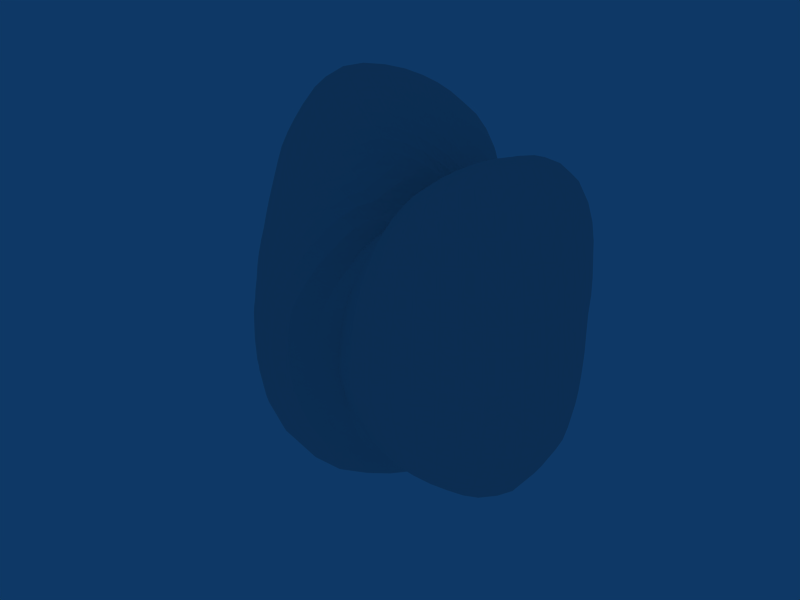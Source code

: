 # Source: egg.blend  (saved by Blender 2.41.0; exported with 4.5.12 LTS)
import bpy
from mathutils import Matrix  # noqa: F401  (used for matrix-valued properties, if any)

bpy.ops.wm.read_factory_settings(use_empty=True)
scene = bpy.context.scene
scene.name = 'Scene'

# ---- collections
col_collection_1 = bpy.data.collections.new('Collection 1'); scene.collection.children.link(col_collection_1)
col_collection_2 = bpy.data.collections.new('Collection 2'); scene.collection.children.link(col_collection_2)
col_collection_3 = bpy.data.collections.new('Collection 3'); scene.collection.children.link(col_collection_3)
col_collection_4 = bpy.data.collections.new('Collection 4'); scene.collection.children.link(col_collection_4)
col_collection_5 = bpy.data.collections.new('Collection 5'); scene.collection.children.link(col_collection_5)
col_collection_6 = bpy.data.collections.new('Collection 6'); scene.collection.children.link(col_collection_6)
col_collection_7 = bpy.data.collections.new('Collection 7'); scene.collection.children.link(col_collection_7)
col_collection_8 = bpy.data.collections.new('Collection 8'); scene.collection.children.link(col_collection_8)
col_collection_9 = bpy.data.collections.new('Collection 9'); scene.collection.children.link(col_collection_9)
col_collection_10 = bpy.data.collections.new('Collection 10'); scene.collection.children.link(col_collection_10)
col_collection_11 = bpy.data.collections.new('Collection 11'); scene.collection.children.link(col_collection_11)
col_collection_12 = bpy.data.collections.new('Collection 12'); scene.collection.children.link(col_collection_12)
col_collection_13 = bpy.data.collections.new('Collection 13'); scene.collection.children.link(col_collection_13)
col_collection_14 = bpy.data.collections.new('Collection 14'); scene.collection.children.link(col_collection_14)
col_collection_15 = bpy.data.collections.new('Collection 15'); scene.collection.children.link(col_collection_15)
col_collection_16 = bpy.data.collections.new('Collection 16'); scene.collection.children.link(col_collection_16)
col_collection_17 = bpy.data.collections.new('Collection 17'); scene.collection.children.link(col_collection_17)
col_collection_18 = bpy.data.collections.new('Collection 18'); scene.collection.children.link(col_collection_18)
col_collection_19 = bpy.data.collections.new('Collection 19'); scene.collection.children.link(col_collection_19)
col_collection_20 = bpy.data.collections.new('Collection 20'); scene.collection.children.link(col_collection_20)

# ---- world
world_world = bpy.data.worlds.new('World'); scene.world = world_world
world_world.color = (0.05656, 0.2208, 0.4)
world_world.use_sun_shadow = False
world_world.sun_shadow_jitter_overblur = 0.0
world_world.cycles.sampling_method = 'MANUAL'
world_world.cycles.sample_map_resolution = 256

# ---- meshes
me_land_7_004 = bpy.data.meshes.new('Land_7.004')
me_land_7_004.from_pydata([(-16.17, -16.17, 0.0), (-17.3, -15.14, 0.0), (-18.56, -13.92, 0.0), (-19.96, -12.47, 0.0), (-21.66, -10.83, 0.0), (-23.78, -8.916, 0.0), (-26.14, -6.536, 0.0), (-28.8, -3.6, 0.0), (-31.17, 0.0, 0.0), (-15.81, -15.81, 1.49), (-16.92, -14.77, 1.525), (-18.17, -13.55, 1.562), (-19.56, -12.12, 1.6), (-21.26, -10.51, 1.652), (-23.31, -8.623, 1.716), (-25.68, -6.316, 1.786), (-28.33, -3.474, 1.856), (-30.89, 0.0, 1.899), (-15.39, -15.39, 3.109), (-16.5, -14.35, 3.175), (-17.73, -13.14, 3.245), (-19.1, -11.73, 3.316), (-20.83, -10.17, 3.425), (-22.78, -8.295, 3.538), (-25.16, -6.073, 3.681), (-27.78, -3.334, 3.817), (-30.51, 0.0, 3.922), (-14.91, -14.91, 4.867), (-16.01, -13.88, 4.961), (-17.23, -12.68, 5.058), (-18.57, -11.28, 5.155), (-20.27, -9.761, 5.309), (-22.17, -7.931, 5.464), (-24.55, -5.802, 5.68), (-27.16, -3.181, 5.883), (-29.88, 0.0, 6.036), (-14.31, -14.31, 6.744), (-15.44, -13.32, 6.88), (-16.62, -12.13, 6.986), (-17.96, -10.78, 7.113), (-19.65, -9.308, 7.313), (-21.52, -7.547, 7.511), (-23.85, -5.505, 7.785), (-26.45, -3.014, 8.051), (-29.03, 0.0, 8.212), (-13.34, -13.34, 8.575), (-14.53, -12.48, 8.785), (-15.81, -11.43, 8.977), (-17.33, -10.25, 9.225), (-18.96, -8.812, 9.441), (-20.87, -7.149, 9.702), (-23.07, -5.179, 9.987), (-25.59, -2.825, 10.29), (-27.84, 0.0, 10.36), (-12.23, -12.23, 10.37), (-13.37, -11.41, 10.6), (-14.75, -10.54, 10.93), (-16.27, -9.458, 11.24), (-17.9, -8.136, 11.51), (-19.87, -6.622, 11.86), (-21.98, -4.779, 12.16), (-24.29, -2.584, 12.42), (-26.45, 0.0, 12.47), (-11.04, -11.04, 12.15), (-12.25, -10.38, 12.51), (-13.57, -9.555, 12.85), (-15.0, -8.545, 13.16), (-16.7, -7.394, 13.55), (-18.54, -5.983, 13.89), (-20.62, -4.316, 14.24), (-22.83, -2.326, 14.5), (-24.95, 0.0, 14.53), (-9.421, -9.421, 13.32), (-10.62, -8.918, 13.81), (-11.98, -8.296, 14.34), (-13.54, -7.523, 14.89), (-15.25, -6.534, 15.4), (-17.12, -5.314, 15.87), (-19.1, -3.819, 16.2), (-21.22, -2.054, 16.46), (-23.3, 0.0, 16.47), (0.0, 0.0, 7.887), (-0.4148, -0.4148, 8.8), (-1.008, -1.008, 9.981), (-1.833, -1.833, 11.23), (-2.953, -2.953, 12.53), (-4.419, -4.419, 13.75), (-6.1, -6.1, 14.38), (-7.716, -7.716, 14.03), (-9.421, -9.421, 13.32), (-0.4498, 0.4498, 9.541), (-1.021, 0.0, 10.6), (-1.781, -0.6285, 11.7), (-2.775, -1.48, 12.82), (-4.069, -2.616, 13.98), (-5.696, -4.08, 15.03), (-7.501, -5.77, 15.5), (-9.097, -7.36, 14.89), (-10.62, -8.918, 13.81), (-1.14, 1.14, 11.29), (-1.86, 0.6566, 12.23), (-2.784, 0.0, 13.24), (-3.957, -0.8794, 14.3), (-5.42, -2.032, 15.33), (-7.192, -3.499, 16.22), (-9.078, -5.187, 16.51), (-10.64, -6.789, 15.68), (-11.98, -8.296, 14.34), (-2.11, 2.11, 12.93), (-2.995, 1.597, 13.84), (-4.092, 0.9094, 14.79), (-5.438, 0.0, 15.75), (-7.058, -1.176, 16.64), (-8.955, -2.653, 17.35), (-10.87, -4.347, 17.42), (-12.36, -5.993, 16.42), (-13.54, -7.523, 14.89), (-3.436, 3.436, 14.58), (-4.489, 2.886, 15.42), (-5.755, 2.158, 16.28), (-7.256, 1.209, 17.1), (-9.003, 0.0, 17.83), (-10.98, -1.497, 18.35), (-12.89, -3.223, 18.23), (-14.31, -4.955, 17.13), (-15.25, -6.534, 15.4), (-5.17, 5.17, 16.09), (-6.38, 4.571, 16.83), (-7.79, 3.79, 17.57), (-9.41, 2.788, 18.24), (-11.23, 1.532, 18.78), (-13.21, 0.0, 19.07), (-15.12, -1.779, 18.87), (-16.41, -3.612, 17.67), (-17.12, -5.314, 15.87), (-7.304, 7.304, 17.22), (-8.67, 6.669, 17.92), (-10.2, 5.83, 18.55), (-11.91, 4.764, 19.09), (-13.8, 3.45, 19.51), (-15.68, 1.845, 19.56), (-17.43, 0.0, 19.17), (-18.56, -1.954, 17.96), (-19.1, -3.819, 16.2), (-9.347, 9.347, 17.0), (-10.93, 8.839, 17.88), (-12.66, 8.079, 18.66), (-14.54, 7.052, 19.32), (-16.51, 5.716, 19.76), (-18.26, 4.021, 19.67), (-19.77, 2.081, 19.13), (-20.76, 0.0, 18.01), (-21.22, -2.054, 16.46), (-10.76, 10.76, 15.22), (-12.51, 10.51, 16.28), (-14.37, 9.95, 17.2), (-16.44, 9.134, 18.08), (-18.54, 7.947, 18.73), (-20.61, 6.397, 19.1), (-22.17, 4.434, 18.81), (-23.02, 2.228, 17.85), (-23.3, 0.0, 16.47), (-10.2, 10.2, 0.0), (-10.6, 10.6, 0.9994), (-10.89, 10.89, 2.201), (-11.15, 11.15, 3.638), (-11.42, 11.42, 5.383), (-11.54, 11.54, 7.417), (-11.48, 11.48, 9.738), (-11.28, 11.28, 12.41), (-10.76, 10.76, 15.22), (-12.27, 10.74, 0.0), (-12.65, 11.04, 1.14), (-13.04, 11.34, 2.509), (-13.34, 11.56, 4.132), (-13.61, 11.75, 6.065), (-13.81, 11.86, 8.35), (-13.76, 11.75, 10.92), (-13.41, 11.36, 13.69), (-12.51, 10.51, 16.28), (-14.59, 10.94, 0.0), (-15.12, 11.28, 1.299), (-15.51, 11.49, 2.838), (-15.78, 11.61, 4.631), (-16.06, 11.72, 6.752), (-16.28, 11.76, 9.242), (-16.29, 11.63, 12.07), (-15.8, 11.13, 14.96), (-14.37, 9.95, 17.2), (-17.41, 10.88, 0.0), (-17.95, 11.13, 1.468), (-18.33, 11.26, 3.184), (-18.57, 11.28, 5.153), (-18.75, 11.25, 7.424), (-18.9, 11.18, 10.06), (-18.85, 10.96, 13.02), (-18.41, 10.48, 16.14), (-16.44, 9.134, 18.08), (-20.63, 10.32, 0.0), (-21.07, 10.42, 1.637), (-21.48, 10.49, 3.533), (-21.75, 10.47, 5.695), (-21.84, 10.35, 8.129), (-21.8, 10.13, 10.86), (-21.61, 9.823, 13.89), (-20.95, 9.274, 17.0), (-18.54, 7.947, 18.73), (-24.01, 9.003, 0.0), (-24.57, 9.086, 1.808), (-24.94, 9.082, 3.874), (-25.11, 8.985, 6.19), (-25.12, 8.807, 8.764), (-24.86, 8.515, 11.56), (-24.43, 8.144, 14.59), (-23.25, 7.503, 17.42), (-20.61, 6.397, 19.1), (-27.69, 6.922, 0.0), (-28.15, 6.923, 1.958), (-28.15, 6.796, 4.119), (-28.05, 6.63, 6.492), (-27.82, 6.419, 9.078), (-27.36, 6.143, 11.85), (-26.35, 5.728, 14.58), (-24.72, 5.175, 17.08), (-22.17, 4.434, 18.81), (-30.47, 3.809, 0.0), (-30.41, 3.729, 1.992), (-30.27, 3.633, 4.159), (-30.03, 3.517, 6.504), (-29.35, 3.344, 8.932), (-28.4, 3.134, 11.42), (-27.04, 2.876, 13.83), (-25.3, 2.578, 16.07), (-23.02, 2.228, 17.85), (-31.17, 0.0, 0.0), (-30.89, 0.0, 1.899), (-30.51, 0.0, 3.922), (-29.88, 0.0, 6.036), (-29.03, 0.0, 8.212), (-27.84, 0.0, 10.36), (-26.45, 0.0, 12.47), (-24.95, 0.0, 14.53), (-23.3, 0.0, 16.47)], [], [(0, 1, 10, 9), (1, 2, 11, 10), (2, 3, 12, 11), (3, 4, 13, 12), (4, 5, 14, 13), (5, 6, 15, 14), (6, 7, 16, 15), (7, 8, 17, 16), (9, 10, 19, 18), (10, 11, 20, 19), (11, 12, 21, 20), (12, 13, 22, 21), (13, 14, 23, 22), (14, 15, 24, 23), (15, 16, 25, 24), (16, 17, 26, 25), (18, 19, 28, 27), (19, 20, 29, 28), (20, 21, 30, 29), (21, 22, 31, 30), (22, 23, 32, 31), (23, 24, 33, 32), (24, 25, 34, 33), (25, 26, 35, 34), (27, 28, 37, 36), (28, 29, 38, 37), (29, 30, 39, 38), (30, 31, 40, 39), (31, 32, 41, 40), (32, 33, 42, 41), (33, 34, 43, 42), (34, 35, 44, 43), (36, 37, 46, 45), (37, 38, 47, 46), (38, 39, 48, 47), (39, 40, 49, 48), (40, 41, 50, 49), (41, 42, 51, 50), (42, 43, 52, 51), (43, 44, 53, 52), (45, 46, 55, 54), (46, 47, 56, 55), (47, 48, 57, 56), (48, 49, 58, 57), (49, 50, 59, 58), (50, 51, 60, 59), (51, 52, 61, 60), (52, 53, 62, 61), (54, 55, 64, 63), (55, 56, 65, 64), (56, 57, 66, 65), (57, 58, 67, 66), (58, 59, 68, 67), (59, 60, 69, 68), (60, 61, 70, 69), (61, 62, 71, 70), (63, 64, 73, 72), (64, 65, 74, 73), (65, 66, 75, 74), (66, 67, 76, 75), (67, 68, 77, 76), (68, 69, 78, 77), (69, 70, 79, 78), (70, 71, 80, 79), (81, 82, 91, 90), (82, 83, 92, 91), (83, 84, 93, 92), (84, 85, 94, 93), (85, 86, 95, 94), (86, 87, 96, 95), (87, 88, 97, 96), (88, 89, 98, 97), (90, 91, 100, 99), (91, 92, 101, 100), (92, 93, 102, 101), (93, 94, 103, 102), (94, 95, 104, 103), (95, 96, 105, 104), (96, 97, 106, 105), (97, 98, 107, 106), (99, 100, 109, 108), (100, 101, 110, 109), (101, 102, 111, 110), (102, 103, 112, 111), (103, 104, 113, 112), (104, 105, 114, 113), (105, 106, 115, 114), (106, 107, 116, 115), (108, 109, 118, 117), (109, 110, 119, 118), (110, 111, 120, 119), (111, 112, 121, 120), (112, 113, 122, 121), (113, 114, 123, 122), (114, 115, 124, 123), (115, 116, 125, 124), (117, 118, 127, 126), (118, 119, 128, 127), (119, 120, 129, 128), (120, 121, 130, 129), (121, 122, 131, 130), (122, 123, 132, 131), (123, 124, 133, 132), (124, 125, 134, 133), (126, 127, 136, 135), (127, 128, 137, 136), (128, 129, 138, 137), (129, 130, 139, 138), (130, 131, 140, 139), (131, 132, 141, 140), (132, 133, 142, 141), (133, 134, 143, 142), (135, 136, 145, 144), (136, 137, 146, 145), (137, 138, 147, 146), (138, 139, 148, 147), (139, 140, 149, 148), (140, 141, 150, 149), (141, 142, 151, 150), (142, 143, 152, 151), (144, 145, 154, 153), (145, 146, 155, 154), (146, 147, 156, 155), (147, 148, 157, 156), (148, 149, 158, 157), (149, 150, 159, 158), (150, 151, 160, 159), (151, 152, 161, 160), (162, 163, 172, 171), (163, 164, 173, 172), (164, 165, 174, 173), (165, 166, 175, 174), (166, 167, 176, 175), (167, 168, 177, 176), (168, 169, 178, 177), (169, 170, 179, 178), (171, 172, 181, 180), (172, 173, 182, 181), (173, 174, 183, 182), (174, 175, 184, 183), (175, 176, 185, 184), (176, 177, 186, 185), (177, 178, 187, 186), (178, 179, 188, 187), (180, 181, 190, 189), (181, 182, 191, 190), (182, 183, 192, 191), (183, 184, 193, 192), (184, 185, 194, 193), (185, 186, 195, 194), (186, 187, 196, 195), (187, 188, 197, 196), (189, 190, 199, 198), (190, 191, 200, 199), (191, 192, 201, 200), (192, 193, 202, 201), (193, 194, 203, 202), (194, 195, 204, 203), (195, 196, 205, 204), (196, 197, 206, 205), (198, 199, 208, 207), (199, 200, 209, 208), (200, 201, 210, 209), (201, 202, 211, 210), (202, 203, 212, 211), (203, 204, 213, 212), (204, 205, 214, 213), (205, 206, 215, 214), (207, 208, 217, 216), (208, 209, 218, 217), (209, 210, 219, 218), (210, 211, 220, 219), (211, 212, 221, 220), (212, 213, 222, 221), (213, 214, 223, 222), (214, 215, 224, 223), (216, 217, 226, 225), (217, 218, 227, 226), (218, 219, 228, 227), (219, 220, 229, 228), (220, 221, 230, 229), (221, 222, 231, 230), (222, 223, 232, 231), (223, 224, 233, 232), (225, 226, 235, 234), (226, 227, 236, 235), (227, 228, 237, 236), (228, 229, 238, 237), (229, 230, 239, 238), (230, 231, 240, 239), (231, 232, 241, 240), (232, 233, 242, 241)])
me_land_7_004.use_remesh_preserve_volume = False
me_land_7_004.use_remesh_preserve_attributes = False
me_land_7_004.use_mirror_vertex_groups = False
me_land_7_004.update()
me_land_6_004 = bpy.data.meshes.new('Land_6.004')
me_land_6_004.from_pydata([(-10.2, 10.2, 0.0), (-8.233, 9.409, 0.0), (-6.142, 8.189, 0.0), (-3.986, 6.377, 0.0), (-1.988, 3.977, 0.0), (-0.38, 1.013, 0.0), (0.3187, -1.275, 0.0), (0.2428, -1.942, 0.0), (0.0, -0.9502, 0.0), (-10.6, 10.6, 0.9994), (-8.576, 9.828, 0.8856), (-6.428, 8.618, 0.7407), (-4.199, 6.775, 0.5543), (-2.125, 4.297, 0.3339), (-0.4754, 1.285, 0.09461), (0.2657, -1.081, -0.07515), (0.2313, -1.886, -0.1236), (0.0, -1.006, -0.06185), (-10.89, 10.89, 2.201), (-8.873, 10.2, 1.963), (-6.642, 8.962, 1.64), (-4.358, 7.098, 1.233), (-2.306, 4.721, 0.7763), (-0.6464, 1.775, 0.2757), (0.17, -0.7044, -0.1031), (0.2072, -1.727, -0.2372), (0.0, -1.036, -0.1332), (-11.15, 11.15, 3.638), (-9.113, 10.52, 3.257), (-6.779, 9.212, 2.704), (-4.516, 7.434, 2.063), (-2.503, 5.199, 1.361), (-0.897, 2.507, 0.618), (0.01223, -0.05175, -0.01198), (0.1432, -1.223, -0.2649), (0.0, -0.9354, -0.189), (-11.42, 11.42, 5.383), (-9.271, 10.74, 4.786), (-6.952, 9.526, 4.005), (-4.731, 7.885, 3.122), (-2.764, 5.836, 2.172), (-1.198, 3.417, 1.192), (-0.2094, 0.9073, 0.2961), (0.05388, -0.473, -0.1439), (0.0, -0.479, -0.1355), (-11.54, 11.54, 7.417), (-9.337, 10.87, 6.573), (-7.146, 9.889, 5.615), (-5.031, 8.507, 4.527), (-3.116, 6.705, 3.339), (-1.553, 4.535, 2.108), (-0.4632, 2.063, 0.8933), (-0.0533, 0.483, 0.1942), (0.0, 0.194, 0.07221), (-11.48, 11.48, 9.738), (-9.374, 10.98, 8.712), (-7.304, 10.23, 7.575), (-5.323, 9.155, 6.323), (-3.47, 7.633, 4.907), (-1.919, 5.756, 3.437), (-0.7752, 3.566, 1.973), (-0.1856, 1.744, 0.8923), (0.0, 1.031, 0.4862), (-11.28, 11.28, 12.41), (-9.328, 11.01, 11.24), (-7.38, 10.48, 9.921), (-5.506, 9.666, 8.479), (-3.765, 8.507, 6.903), (-2.246, 6.959, 5.214), (-1.073, 5.126, 3.541), (-0.3245, 3.185, 2.023), (0.0, 2.176, 1.267), (-10.76, 10.76, 15.22), (-9.028, 10.75, 13.98), (-7.281, 10.52, 12.59), (-5.562, 10.01, 11.01), (-3.942, 9.197, 9.29), (-2.484, 8.004, 7.416), (-1.304, 6.521, 5.533), (-0.4619, 4.773, 3.702), (0.0, 3.458, 2.445), (0.0, 0.0, 7.887), (-0.4498, 0.4498, 9.541), (-1.14, 1.14, 11.29), (-2.11, 2.11, 12.93), (-3.436, 3.436, 14.58), (-5.17, 5.17, 16.09), (-7.304, 7.304, 17.22), (-9.347, 9.347, 17.0), (-10.76, 10.76, 15.22), (0.3371, 0.3371, 7.15), (0.0, 0.8145, 8.464), (-0.5552, 1.573, 10.34), (-1.401, 2.627, 12.13), (-2.589, 4.027, 13.83), (-4.179, 5.833, 15.39), (-6.106, 7.938, 16.41), (-7.887, 9.749, 15.96), (-9.028, 10.75, 13.98), (0.6716, 0.6716, 6.648), (0.3946, 1.118, 7.348), (0.0, 1.939, 9.224), (-0.6871, 3.092, 11.17), (-1.72, 4.586, 12.97), (-3.143, 6.461, 14.57), (-4.812, 8.421, 15.31), (-6.267, 9.818, 14.48), (-7.281, 10.52, 12.59), (1.058, 1.058, 6.483), (0.7391, 1.386, 6.402), (0.4809, 2.164, 7.821), (0.0, 3.411, 9.878), (-0.8431, 5.058, 11.92), (-2.062, 6.958, 13.48), (-3.436, 8.591, 13.77), (-4.666, 9.623, 12.78), (-5.562, 10.01, 11.01), (1.585, 1.585, 6.723), (1.107, 1.723, 5.916), (0.8513, 2.27, 6.421), (0.5945, 3.567, 8.408), (0.0, 5.287, 10.47), (-0.9728, 7.134, 11.92), (-2.107, 8.429, 11.92), (-3.162, 9.135, 10.93), (-3.942, 9.197, 9.29), (2.453, 2.453, 7.63), (1.68, 2.345, 6.186), (1.253, 2.576, 5.808), (1.07, 3.61, 6.997), (0.7245, 5.313, 8.88), (0.0, 6.817, 9.843), (-0.9124, 7.755, 9.677), (-1.779, 8.082, 8.703), (-2.484, 8.004, 7.416), (3.221, 3.221, 7.593), (2.308, 3.0, 6.201), (1.681, 2.942, 5.348), (1.45, 3.625, 5.81), (1.275, 5.099, 7.21), (0.7156, 6.082, 7.59), (0.0, 6.599, 7.258), (-0.6974, 6.625, 6.411), (-1.304, 6.521, 5.533), (3.599, 3.599, 6.545), (2.642, 3.266, 5.345), (1.826, 2.86, 4.217), (1.645, 3.394, 4.508), (1.672, 4.829, 5.779), (1.167, 5.302, 5.709), (0.5593, 5.313, 5.141), (0.0, 4.984, 4.324), (-0.4619, 4.773, 3.702), (3.255, 3.255, 4.603), (2.394, 2.85, 3.709), (1.754, 2.534, 3.032), (1.63, 2.934, 3.228), (1.902, 4.438, 4.483), (1.498, 4.827, 4.472), (0.8705, 4.352, 3.693), (0.3718, 3.842, 2.98), (0.0, 3.458, 2.445), (0.532, 0.532, 0.0), (-0.09606, -0.09606, -0.009056), (-0.5425, -0.5425, -0.1096), (-0.7203, -0.7203, -0.2351), (-0.547, -0.547, -0.2578), (-0.05476, -0.05476, -0.0352), (0.9953, 0.9953, 0.8445), (2.193, 2.193, 2.413), (3.255, 3.255, 4.603), (1.699, 1.941, 0.0), (1.142, 1.309, 0.1179), (0.6152, 0.7073, 0.1361), (0.166, 0.1915, 0.05932), (0.111, 0.1286, 0.05732), (0.3288, 0.3829, 0.2315), (0.9621, 1.127, 0.8941), (1.587, 1.872, 1.912), (2.394, 2.85, 3.709), (2.833, 3.778, 0.0), (2.351, 3.152, 0.2709), (1.888, 2.547, 0.4661), (1.48, 2.012, 0.5905), (1.169, 1.602, 0.6736), (1.095, 1.515, 0.8602), (1.261, 1.765, 1.307), (1.42, 2.016, 1.909), (1.754, 2.534, 3.032), (3.773, 6.037, 0.0), (3.356, 5.414, 0.4429), (2.958, 4.817, 0.8366), (2.581, 4.249, 1.179), (2.249, 3.749, 1.485), (1.981, 3.35, 1.783), (1.854, 3.189, 2.202), (1.695, 2.975, 2.61), (1.63, 2.934, 3.228), (3.555, 7.11, 0.0), (3.199, 6.469, 0.5027), (2.834, 5.804, 0.9544), (2.479, 5.148, 1.348), (2.172, 4.585, 1.706), (1.992, 4.285, 2.134), (2.004, 4.408, 2.833), (1.976, 4.465, 3.623), (1.902, 4.438, 4.483), (2.158, 5.754, 0.0), (1.892, 5.116, 0.3766), (1.625, 4.462, 0.6931), (1.369, 3.825, 0.943), (1.226, 3.496, 1.22), (1.202, 3.51, 1.632), (1.203, 3.608, 2.154), (1.344, 4.164, 3.12), (1.498, 4.827, 4.472), (0.8628, 3.451, 0.0), (0.6924, 2.816, 0.1958), (0.5823, 2.413, 0.3529), (0.5101, 2.158, 0.4994), (0.4654, 2.017, 0.6582), (0.4731, 2.108, 0.9124), (0.5842, 2.687, 1.487), (0.7183, 3.432, 2.37), (0.8705, 4.352, 3.693), (0.1485, 1.188, 0.0), (0.1011, 0.8244, 0.054), (0.06257, 0.5214, 0.07163), (0.04553, 0.3888, 0.0842), (0.07159, 0.6284, 0.1912), (0.1137, 1.03, 0.414), (0.1869, 1.757, 0.8987), (0.2758, 2.707, 1.719), (0.3718, 3.842, 2.98), (0.0, -0.9502, 0.0), (0.0, -1.006, -0.06185), (0.0, -1.036, -0.1332), (0.0, -0.9354, -0.189), (0.0, -0.479, -0.1355), (0.0, 0.194, 0.07221), (0.0, 1.031, 0.4862), (0.0, 2.176, 1.267), (0.0, 3.458, 2.445)], [], [(0, 1, 10, 9), (1, 2, 11, 10), (2, 3, 12, 11), (3, 4, 13, 12), (4, 5, 14, 13), (5, 6, 15, 14), (6, 7, 16, 15), (7, 8, 17, 16), (9, 10, 19, 18), (10, 11, 20, 19), (11, 12, 21, 20), (12, 13, 22, 21), (13, 14, 23, 22), (14, 15, 24, 23), (15, 16, 25, 24), (16, 17, 26, 25), (18, 19, 28, 27), (19, 20, 29, 28), (20, 21, 30, 29), (21, 22, 31, 30), (22, 23, 32, 31), (23, 24, 33, 32), (24, 25, 34, 33), (25, 26, 35, 34), (27, 28, 37, 36), (28, 29, 38, 37), (29, 30, 39, 38), (30, 31, 40, 39), (31, 32, 41, 40), (32, 33, 42, 41), (33, 34, 43, 42), (34, 35, 44, 43), (36, 37, 46, 45), (37, 38, 47, 46), (38, 39, 48, 47), (39, 40, 49, 48), (40, 41, 50, 49), (41, 42, 51, 50), (42, 43, 52, 51), (43, 44, 53, 52), (45, 46, 55, 54), (46, 47, 56, 55), (47, 48, 57, 56), (48, 49, 58, 57), (49, 50, 59, 58), (50, 51, 60, 59), (51, 52, 61, 60), (52, 53, 62, 61), (54, 55, 64, 63), (55, 56, 65, 64), (56, 57, 66, 65), (57, 58, 67, 66), (58, 59, 68, 67), (59, 60, 69, 68), (60, 61, 70, 69), (61, 62, 71, 70), (63, 64, 73, 72), (64, 65, 74, 73), (65, 66, 75, 74), (66, 67, 76, 75), (67, 68, 77, 76), (68, 69, 78, 77), (69, 70, 79, 78), (70, 71, 80, 79), (81, 82, 91, 90), (82, 83, 92, 91), (83, 84, 93, 92), (84, 85, 94, 93), (85, 86, 95, 94), (86, 87, 96, 95), (87, 88, 97, 96), (88, 89, 98, 97), (90, 91, 100, 99), (91, 92, 101, 100), (92, 93, 102, 101), (93, 94, 103, 102), (94, 95, 104, 103), (95, 96, 105, 104), (96, 97, 106, 105), (97, 98, 107, 106), (99, 100, 109, 108), (100, 101, 110, 109), (101, 102, 111, 110), (102, 103, 112, 111), (103, 104, 113, 112), (104, 105, 114, 113), (105, 106, 115, 114), (106, 107, 116, 115), (108, 109, 118, 117), (109, 110, 119, 118), (110, 111, 120, 119), (111, 112, 121, 120), (112, 113, 122, 121), (113, 114, 123, 122), (114, 115, 124, 123), (115, 116, 125, 124), (117, 118, 127, 126), (118, 119, 128, 127), (119, 120, 129, 128), (120, 121, 130, 129), (121, 122, 131, 130), (122, 123, 132, 131), (123, 124, 133, 132), (124, 125, 134, 133), (126, 127, 136, 135), (127, 128, 137, 136), (128, 129, 138, 137), (129, 130, 139, 138), (130, 131, 140, 139), (131, 132, 141, 140), (132, 133, 142, 141), (133, 134, 143, 142), (135, 136, 145, 144), (136, 137, 146, 145), (137, 138, 147, 146), (138, 139, 148, 147), (139, 140, 149, 148), (140, 141, 150, 149), (141, 142, 151, 150), (142, 143, 152, 151), (144, 145, 154, 153), (145, 146, 155, 154), (146, 147, 156, 155), (147, 148, 157, 156), (148, 149, 158, 157), (149, 150, 159, 158), (150, 151, 160, 159), (151, 152, 161, 160), (162, 163, 172, 171), (163, 164, 173, 172), (164, 165, 174, 173), (165, 166, 175, 174), (166, 167, 176, 175), (167, 168, 177, 176), (168, 169, 178, 177), (169, 170, 179, 178), (171, 172, 181, 180), (172, 173, 182, 181), (173, 174, 183, 182), (174, 175, 184, 183), (175, 176, 185, 184), (176, 177, 186, 185), (177, 178, 187, 186), (178, 179, 188, 187), (180, 181, 190, 189), (181, 182, 191, 190), (182, 183, 192, 191), (183, 184, 193, 192), (184, 185, 194, 193), (185, 186, 195, 194), (186, 187, 196, 195), (187, 188, 197, 196), (189, 190, 199, 198), (190, 191, 200, 199), (191, 192, 201, 200), (192, 193, 202, 201), (193, 194, 203, 202), (194, 195, 204, 203), (195, 196, 205, 204), (196, 197, 206, 205), (198, 199, 208, 207), (199, 200, 209, 208), (200, 201, 210, 209), (201, 202, 211, 210), (202, 203, 212, 211), (203, 204, 213, 212), (204, 205, 214, 213), (205, 206, 215, 214), (207, 208, 217, 216), (208, 209, 218, 217), (209, 210, 219, 218), (210, 211, 220, 219), (211, 212, 221, 220), (212, 213, 222, 221), (213, 214, 223, 222), (214, 215, 224, 223), (216, 217, 226, 225), (217, 218, 227, 226), (218, 219, 228, 227), (219, 220, 229, 228), (220, 221, 230, 229), (221, 222, 231, 230), (222, 223, 232, 231), (223, 224, 233, 232), (225, 226, 235, 234), (226, 227, 236, 235), (227, 228, 237, 236), (228, 229, 238, 237), (229, 230, 239, 238), (230, 231, 240, 239), (231, 232, 241, 240), (232, 233, 242, 241)])
me_land_6_004.use_remesh_preserve_volume = False
me_land_6_004.use_remesh_preserve_attributes = False
me_land_6_004.use_mirror_vertex_groups = False
me_land_6_004.update()
me_land_5_004 = bpy.data.meshes.new('Land_5.004')
me_land_5_004.from_pydata([(0.532, 0.532, 0.0), (-0.5478, -0.4793, 0.0), (-1.359, -1.019, 0.0), (-1.423, -0.8895, 0.0), (0.1533, 0.07663, 0.0), (3.152, 1.182, 0.0), (6.831, 1.708, 0.0), (10.62, 1.327, 0.0), (13.94, 0.0, 0.0), (-0.09606, -0.09606, -0.009056), (-1.043, -0.9099, -0.09395), (-1.645, -1.227, -0.1414), (-1.32, -0.818, -0.108), (0.7, 0.3461, 0.05439), (3.584, 1.325, 0.2638), (7.219, 1.775, 0.5021), (10.95, 1.343, 0.7174), (14.14, 0.0, 0.8692), (-0.5425, -0.5425, -0.1096), (-1.32, -1.148, -0.254), (-1.609, -1.192, -0.2944), (-0.8758, -0.5378, -0.1521), (1.35, 0.6593, 0.222), (4.2, 1.529, 0.6523), (7.736, 1.867, 1.132), (11.4, 1.368, 1.566), (14.39, 0.0, 1.85), (-0.7203, -0.7203, -0.2351), (-1.243, -1.077, -0.3851), (-1.205, -0.887, -0.3538), (0.06681, 0.04059, 0.01854), (2.218, 1.068, 0.5808), (5.016, 1.795, 1.237), (8.388, 1.983, 1.941), (11.96, 1.401, 2.59), (14.69, 0.0, 2.968), (-0.547, -0.547, -0.2578), (-0.8193, -0.707, -0.365), (-0.3257, -0.2377, -0.1369), (1.326, 0.7958, 0.5252), (3.32, 1.573, 1.236), (6.025, 2.113, 2.102), (9.206, 2.124, 3.004), (12.59, 1.434, 3.832), (15.08, 0.0, 4.266), (-0.05476, -0.05476, -0.0352), (0.09264, 0.07955, 0.05601), (1.142, 0.8254, 0.6485), (2.744, 1.623, 1.461), (4.705, 2.187, 2.343), (7.178, 2.459, 3.337), (10.12, 2.272, 4.381), (13.25, 1.462, 5.327), (15.54, 0.0, 5.782), (0.9953, 0.9953, 0.8445), (1.643, 1.402, 1.303), (2.829, 2.021, 2.096), (4.341, 2.524, 2.998), (6.185, 2.811, 3.976), (8.382, 2.794, 5.005), (11.05, 2.402, 6.115), (13.88, 1.476, 7.099), (15.96, 0.0, 7.523), (2.193, 2.193, 2.413), (3.138, 2.66, 3.204), (4.352, 3.065, 4.12), (5.877, 3.347, 5.155), (7.565, 3.348, 6.138), (9.566, 3.087, 7.168), (11.86, 2.482, 8.189), (14.29, 1.456, 9.076), (16.09, 0.0, 9.368), (3.255, 3.255, 4.603), (4.214, 3.54, 5.483), (5.34, 3.697, 6.39), (6.653, 3.696, 7.318), (8.199, 3.514, 8.282), (9.97, 3.094, 9.238), (11.94, 2.387, 10.13), (14.04, 1.359, 10.89), (15.82, 0.0, 11.19), (0.0, 0.0, 7.887), (0.3371, 0.3371, 7.15), (0.6716, 0.6716, 6.648), (1.058, 1.058, 6.483), (1.585, 1.585, 6.723), (2.453, 2.453, 7.63), (3.221, 3.221, 7.593), (3.599, 3.599, 6.545), (3.255, 3.255, 4.603), (0.342, -0.342, 7.256), (0.677, 0.0, 7.035), (1.097, 0.3872, 7.21), (1.706, 0.9096, 7.879), (2.514, 1.616, 8.634), (3.504, 2.51, 9.245), (4.296, 3.304, 8.879), (4.68, 3.786, 7.66), (4.214, 3.54, 5.483), (0.7951, -0.7951, 7.871), (1.292, -0.456, 8.491), (1.932, 0.0, 9.192), (2.742, 0.6093, 9.909), (3.771, 1.414, 10.67), (4.828, 2.349, 10.89), (5.618, 3.211, 10.22), (5.899, 3.765, 8.697), (5.34, 3.697, 6.39), (1.644, -1.644, 10.07), (2.318, -1.236, 10.71), (3.145, -0.6988, 11.36), (4.187, 0.0, 12.12), (5.401, 0.9001, 12.73), (6.484, 1.921, 12.57), (7.204, 2.881, 11.55), (7.291, 3.535, 9.686), (6.653, 3.696, 7.318), (2.913, -2.913, 12.36), (3.797, -2.441, 13.04), (4.848, -1.818, 13.71), (6.079, -1.013, 14.33), (7.425, 0.0, 14.7), (8.492, 1.158, 14.19), (9.081, 2.27, 12.84), (9.0, 3.115, 10.77), (8.199, 3.514, 8.282), (4.717, -4.717, 14.68), (5.791, -4.149, 15.28), (6.998, -3.405, 15.78), (8.345, -2.472, 16.17), (9.73, -1.327, 16.26), (10.73, 0.0, 15.49), (11.18, 1.316, 13.96), (10.96, 2.414, 11.81), (9.97, 3.094, 9.238), (6.989, -6.989, 16.47), (8.162, -6.279, 16.87), (9.406, -5.375, 17.1), (10.74, -4.297, 17.22), (12.05, -3.013, 17.05), (12.99, -1.529, 16.21), (13.45, 0.0, 14.79), (13.07, 1.376, 12.65), (11.94, 2.387, 10.13), (9.47, -9.47, 17.22), (10.63, -8.598, 17.39), (11.81, -7.535, 17.41), (13.01, -6.31, 17.29), (14.15, -4.9, 16.94), (14.99, -3.301, 16.14), (15.36, -1.617, 14.86), (15.04, 0.0, 13.05), (14.04, 1.359, 10.89), (11.77, -11.77, 16.64), (12.86, -10.8, 16.73), (13.97, -9.674, 16.72), (15.08, -8.376, 16.58), (16.05, -6.878, 16.21), (16.68, -5.177, 15.46), (16.92, -3.384, 14.36), (16.62, -1.609, 12.89), (15.82, 0.0, 11.19), (19.64, -19.64, 0.0), (19.41, -19.41, 1.83), (19.07, -19.07, 3.853), (18.6, -18.6, 6.071), (17.94, -17.94, 8.458), (16.88, -16.88, 10.85), (15.52, -15.52, 13.17), (13.86, -13.86, 15.25), (11.77, -11.77, 16.64), (20.67, -18.08, 0.0), (20.44, -17.84, 1.842), (20.1, -17.48, 3.869), (19.63, -17.01, 6.081), (18.97, -16.37, 8.451), (18.07, -15.52, 10.93), (16.67, -14.23, 13.23), (14.96, -12.68, 15.27), (12.86, -10.8, 16.73), (21.59, -16.19, 0.0), (21.41, -15.97, 1.84), (21.12, -15.66, 3.866), (20.66, -15.21, 6.065), (19.97, -14.57, 8.396), (19.07, -13.78, 10.82), (17.76, -12.68, 13.15), (16.02, -11.29, 15.17), (13.97, -9.674, 16.72), (22.05, -13.78, 0.0), (21.9, -13.57, 1.791), (21.66, -13.3, 3.762), (21.32, -12.95, 5.917), (20.72, -12.43, 8.205), (19.92, -11.78, 10.6), (18.7, -10.87, 12.91), (17.07, -9.725, 14.98), (15.08, -8.376, 16.58), (21.94, -10.97, 0.0), (21.87, -10.81, 1.699), (21.75, -10.62, 3.577), (21.47, -10.34, 5.623), (20.99, -9.944, 7.813), (20.28, -9.424, 10.1), (19.27, -8.759, 12.39), (17.9, -7.922, 14.52), (16.05, -6.878, 16.21), (21.19, -7.945, 0.0), (21.12, -7.81, 1.554), (21.0, -7.647, 3.262), (20.82, -7.449, 5.132), (20.54, -7.204, 7.169), (20.1, -6.884, 9.342), (19.36, -6.453, 11.56), (18.32, -5.911, 13.73), (16.68, -5.177, 15.46), (19.24, -4.811, 0.0), (19.32, -4.75, 1.344), (19.42, -4.686, 2.84), (19.53, -4.616, 4.519), (19.45, -4.488, 6.347), (19.23, -4.317, 8.325), (18.95, -4.119, 10.49), (18.15, -3.8, 12.54), (16.92, -3.384, 14.36), (16.9, -2.112, 0.0), (17.01, -2.086, 1.114), (17.18, -2.061, 2.36), (17.39, -2.036, 3.766), (17.62, -2.007, 5.362), (17.9, -1.975, 7.195), (17.76, -1.889, 9.084), (17.37, -1.77, 11.03), (16.62, -1.609, 12.89), (13.94, 0.0, 0.0), (14.14, 0.0, 0.8692), (14.39, 0.0, 1.85), (14.69, 0.0, 2.968), (15.08, 0.0, 4.266), (15.54, 0.0, 5.782), (15.96, 0.0, 7.523), (16.09, 0.0, 9.368), (15.82, 0.0, 11.19)], [], [(0, 1, 10, 9), (1, 2, 11, 10), (2, 3, 12, 11), (3, 4, 13, 12), (4, 5, 14, 13), (5, 6, 15, 14), (6, 7, 16, 15), (7, 8, 17, 16), (9, 10, 19, 18), (10, 11, 20, 19), (11, 12, 21, 20), (12, 13, 22, 21), (13, 14, 23, 22), (14, 15, 24, 23), (15, 16, 25, 24), (16, 17, 26, 25), (18, 19, 28, 27), (19, 20, 29, 28), (20, 21, 30, 29), (21, 22, 31, 30), (22, 23, 32, 31), (23, 24, 33, 32), (24, 25, 34, 33), (25, 26, 35, 34), (27, 28, 37, 36), (28, 29, 38, 37), (29, 30, 39, 38), (30, 31, 40, 39), (31, 32, 41, 40), (32, 33, 42, 41), (33, 34, 43, 42), (34, 35, 44, 43), (36, 37, 46, 45), (37, 38, 47, 46), (38, 39, 48, 47), (39, 40, 49, 48), (40, 41, 50, 49), (41, 42, 51, 50), (42, 43, 52, 51), (43, 44, 53, 52), (45, 46, 55, 54), (46, 47, 56, 55), (47, 48, 57, 56), (48, 49, 58, 57), (49, 50, 59, 58), (50, 51, 60, 59), (51, 52, 61, 60), (52, 53, 62, 61), (54, 55, 64, 63), (55, 56, 65, 64), (56, 57, 66, 65), (57, 58, 67, 66), (58, 59, 68, 67), (59, 60, 69, 68), (60, 61, 70, 69), (61, 62, 71, 70), (63, 64, 73, 72), (64, 65, 74, 73), (65, 66, 75, 74), (66, 67, 76, 75), (67, 68, 77, 76), (68, 69, 78, 77), (69, 70, 79, 78), (70, 71, 80, 79), (81, 82, 91, 90), (82, 83, 92, 91), (83, 84, 93, 92), (84, 85, 94, 93), (85, 86, 95, 94), (86, 87, 96, 95), (87, 88, 97, 96), (88, 89, 98, 97), (90, 91, 100, 99), (91, 92, 101, 100), (92, 93, 102, 101), (93, 94, 103, 102), (94, 95, 104, 103), (95, 96, 105, 104), (96, 97, 106, 105), (97, 98, 107, 106), (99, 100, 109, 108), (100, 101, 110, 109), (101, 102, 111, 110), (102, 103, 112, 111), (103, 104, 113, 112), (104, 105, 114, 113), (105, 106, 115, 114), (106, 107, 116, 115), (108, 109, 118, 117), (109, 110, 119, 118), (110, 111, 120, 119), (111, 112, 121, 120), (112, 113, 122, 121), (113, 114, 123, 122), (114, 115, 124, 123), (115, 116, 125, 124), (117, 118, 127, 126), (118, 119, 128, 127), (119, 120, 129, 128), (120, 121, 130, 129), (121, 122, 131, 130), (122, 123, 132, 131), (123, 124, 133, 132), (124, 125, 134, 133), (126, 127, 136, 135), (127, 128, 137, 136), (128, 129, 138, 137), (129, 130, 139, 138), (130, 131, 140, 139), (131, 132, 141, 140), (132, 133, 142, 141), (133, 134, 143, 142), (135, 136, 145, 144), (136, 137, 146, 145), (137, 138, 147, 146), (138, 139, 148, 147), (139, 140, 149, 148), (140, 141, 150, 149), (141, 142, 151, 150), (142, 143, 152, 151), (144, 145, 154, 153), (145, 146, 155, 154), (146, 147, 156, 155), (147, 148, 157, 156), (148, 149, 158, 157), (149, 150, 159, 158), (150, 151, 160, 159), (151, 152, 161, 160), (162, 163, 172, 171), (163, 164, 173, 172), (164, 165, 174, 173), (165, 166, 175, 174), (166, 167, 176, 175), (167, 168, 177, 176), (168, 169, 178, 177), (169, 170, 179, 178), (171, 172, 181, 180), (172, 173, 182, 181), (173, 174, 183, 182), (174, 175, 184, 183), (175, 176, 185, 184), (176, 177, 186, 185), (177, 178, 187, 186), (178, 179, 188, 187), (180, 181, 190, 189), (181, 182, 191, 190), (182, 183, 192, 191), (183, 184, 193, 192), (184, 185, 194, 193), (185, 186, 195, 194), (186, 187, 196, 195), (187, 188, 197, 196), (189, 190, 199, 198), (190, 191, 200, 199), (191, 192, 201, 200), (192, 193, 202, 201), (193, 194, 203, 202), (194, 195, 204, 203), (195, 196, 205, 204), (196, 197, 206, 205), (198, 199, 208, 207), (199, 200, 209, 208), (200, 201, 210, 209), (201, 202, 211, 210), (202, 203, 212, 211), (203, 204, 213, 212), (204, 205, 214, 213), (205, 206, 215, 214), (207, 208, 217, 216), (208, 209, 218, 217), (209, 210, 219, 218), (210, 211, 220, 219), (211, 212, 221, 220), (212, 213, 222, 221), (213, 214, 223, 222), (214, 215, 224, 223), (216, 217, 226, 225), (217, 218, 227, 226), (218, 219, 228, 227), (219, 220, 229, 228), (220, 221, 230, 229), (221, 222, 231, 230), (222, 223, 232, 231), (223, 224, 233, 232), (225, 226, 235, 234), (226, 227, 236, 235), (227, 228, 237, 236), (228, 229, 238, 237), (229, 230, 239, 238), (230, 231, 240, 239), (231, 232, 241, 240), (232, 233, 242, 241)])
me_land_5_004.use_remesh_preserve_volume = False
me_land_5_004.use_remesh_preserve_attributes = False
me_land_5_004.use_mirror_vertex_groups = False
me_land_5_004.update()
me_land_4_004 = bpy.data.meshes.new('Land_4.004')
me_land_4_004.from_pydata([(19.64, -19.64, 0.0), (18.43, -21.06, 0.0), (16.56, -22.08, 0.0), (14.31, -22.9, 0.0), (11.76, -23.52, 0.0), (8.86, -23.63, 0.0), (5.847, -23.39, 0.0), (2.787, -22.3, 0.0), (0.0, -20.06, 0.0), (19.41, -19.41, 1.83), (18.17, -20.83, 1.877), (16.46, -22.07, 1.897), (14.2, -22.9, 1.874), (11.57, -23.4, 1.819), (8.704, -23.53, 1.732), (5.718, -23.25, 1.617), (2.699, -22.02, 1.442), (0.0, -19.69, 1.211), (19.07, -19.07, 3.853), (17.81, -20.48, 3.941), (16.11, -21.74, 3.978), (13.78, -22.45, 3.898), (11.2, -22.93, 3.77), (8.419, -23.12, 3.591), (5.516, -22.85, 3.343), (2.594, -21.62, 2.97), (0.0, -19.25, 2.474), (18.6, -18.6, 6.071), (17.32, -19.98, 6.19), (15.51, -21.08, 6.187), (13.23, -21.77, 6.043), (10.71, -22.24, 5.823), (8.022, -22.42, 5.527), (5.231, -22.13, 5.121), (2.457, -20.98, 4.544), (0.0, -18.69, 3.776), (17.94, -17.94, 8.458), (16.55, -19.17, 8.542), (14.69, -20.13, 8.462), (12.49, -20.81, 8.24), (10.07, -21.26, 7.913), (7.533, -21.48, 7.497), (4.877, -21.13, 6.897), (2.282, -20.03, 6.095), (0.0, -17.92, 5.069), (16.88, -16.88, 10.85), (15.43, -17.96, 10.86), (13.65, -18.89, 10.72), (11.57, -19.56, 10.41), (9.302, -20.01, 9.966), (6.935, -20.24, 9.411), (4.463, -19.88, 8.607), (2.082, -18.87, 7.586), (0.0, -17.02, 6.333), (15.52, -15.52, 13.17), (14.09, -16.51, 13.09), (12.39, -17.35, 12.85), (10.48, -18.03, 12.45), (8.378, -18.43, 11.85), (6.198, -18.59, 11.1), (3.997, -18.39, 10.17), (1.862, -17.5, 8.954), (0.0, -15.89, 7.493), (13.86, -13.86, 15.25), (12.53, -14.78, 15.09), (10.9, -15.48, 14.65), (9.118, -16.01, 14.04), (7.259, -16.4, 13.31), (5.374, -16.65, 12.48), (3.475, -16.6, 11.47), (1.627, -15.97, 10.14), (0.0, -14.65, 8.533), (11.77, -11.77, 16.64), (10.57, -12.59, 16.38), (9.21, -13.3, 15.92), (7.705, -13.87, 15.25), (6.137, -14.32, 14.46), (4.534, -14.61, 13.54), (2.913, -14.57, 12.36), (1.378, -14.24, 11.04), (0.0, -13.37, 9.456), (0.0, 0.0, 7.887), (0.342, -0.342, 7.256), (0.7951, -0.7951, 7.871), (1.644, -1.644, 10.07), (2.913, -2.913, 12.36), (4.717, -4.717, 14.68), (6.989, -6.989, 16.47), (9.47, -9.47, 17.22), (11.77, -11.77, 16.64), (-0.4148, -0.4148, 8.8), (0.0, -0.734, 7.627), (0.4154, -1.177, 7.735), (1.106, -2.074, 9.583), (2.219, -3.452, 11.86), (3.84, -5.361, 14.14), (5.942, -7.725, 15.97), (8.319, -10.28, 16.83), (10.57, -12.59, 16.38), (-1.008, -1.008, 9.981), (-0.448, -1.269, 8.343), (0.0, -1.638, 7.791), (0.5484, -2.468, 8.919), (1.496, -3.989, 11.28), (2.911, -5.983, 13.49), (4.816, -8.428, 15.33), (7.016, -10.99, 16.21), (9.21, -13.3, 15.92), (-1.833, -1.833, 11.23), (-1.103, -2.069, 9.557), (-0.5062, -2.278, 8.233), (0.0, -2.934, 8.498), (0.7449, -4.469, 10.53), (1.945, -6.563, 12.72), (3.629, -9.073, 14.54), (5.63, -11.61, 15.43), (7.705, -13.87, 15.25), (-2.953, -2.953, 12.53), (-2.05, -3.189, 10.95), (-1.22, -3.252, 9.199), (-0.6007, -3.604, 8.495), (0.0, -4.901, 9.703), (0.9671, -7.092, 11.85), (2.392, -9.569, 13.53), (4.192, -12.11, 14.49), (6.137, -14.32, 14.46), (-4.419, -4.419, 13.75), (-3.338, -4.659, 12.29), (-2.294, -4.715, 10.63), (-1.387, -4.682, 9.073), (-0.7508, -5.506, 9.202), (0.0, -7.452, 10.76), (1.159, -9.856, 12.3), (2.735, -12.42, 13.38), (4.534, -14.61, 13.54), (-6.1, -6.1, 14.38), (-4.884, -6.349, 13.12), (-3.687, -6.452, 11.73), (-2.541, -6.352, 10.18), (-1.603, -6.412, 9.068), (-0.8836, -7.511, 9.372), (0.0, -9.813, 10.79), (1.295, -12.3, 11.9), (2.913, -14.57, 12.36), (-7.716, -7.716, 14.03), (-6.491, -8.023, 13.13), (-5.279, -8.271, 12.19), (-4.052, -8.356, 11.1), (-2.802, -8.095, 9.687), (-1.799, -8.169, 8.797), (-1.007, -9.569, 9.259), (0.0, -11.86, 10.29), (1.378, -14.24, 11.04), (-9.421, -9.421, 13.32), (-8.257, -9.83, 12.79), (-7.042, -10.17, 12.17), (-5.708, -10.27, 11.3), (-4.38, -10.22, 10.32), (-3.042, -9.802, 9.082), (-1.965, -9.827, 8.339), (-1.095, -11.31, 8.772), (0.0, -13.37, 9.456), (-16.17, -16.17, 0.0), (-15.81, -15.81, 1.49), (-15.39, -15.39, 3.109), (-14.91, -14.91, 4.867), (-14.31, -14.31, 6.744), (-13.34, -13.34, 8.575), (-12.23, -12.23, 10.37), (-11.04, -11.04, 12.15), (-9.421, -9.421, 13.32), (-15.06, -17.22, 0.0), (-14.69, -16.83, 1.516), (-14.24, -16.37, 3.15), (-13.72, -15.83, 4.903), (-12.97, -15.02, 6.694), (-12.04, -14.02, 8.478), (-10.99, -12.88, 10.22), (-9.707, -11.45, 11.69), (-8.257, -9.83, 12.79), (-13.83, -18.43, 0.0), (-13.4, -17.97, 1.545), (-12.88, -17.38, 3.18), (-12.24, -16.63, 4.881), (-11.46, -15.71, 6.603), (-10.6, -14.67, 8.329), (-9.641, -13.5, 9.998), (-8.351, -11.86, 11.23), (-7.042, -10.17, 12.17), (-12.1, -19.36, 0.0), (-11.69, -18.87, 1.543), (-11.17, -18.2, 3.16), (-10.54, -17.36, 4.818), (-9.813, -16.36, 6.476), (-9.02, -15.25, 8.118), (-8.02, -13.79, 9.527), (-6.917, -12.14, 10.65), (-5.708, -10.27, 11.3), (-10.0, -20.01, 0.0), (-9.605, -19.42, 1.509), (-9.133, -18.7, 3.075), (-8.583, -17.83, 4.668), (-7.934, -16.75, 6.234), (-7.125, -15.33, 7.634), (-6.316, -13.9, 8.933), (-5.417, -12.24, 9.931), (-4.38, -10.22, 10.32), (-7.615, -20.31, 0.0), (-7.262, -19.63, 1.445), (-6.832, -18.76, 2.914), (-6.335, -17.71, 4.365), (-5.773, -16.46, 5.745), (-5.152, -15.04, 6.991), (-4.517, -13.55, 8.091), (-3.765, -11.67, 8.743), (-3.042, -9.802, 9.082), (-4.692, -18.77, 0.0), (-4.45, -18.1, 1.259), (-4.177, -17.31, 2.532), (-3.838, -16.24, 3.758), (-3.486, -15.1, 4.929), (-3.134, -13.96, 6.044), (-2.736, -12.58, 6.964), (-2.336, -11.16, 7.71), (-1.965, -9.827, 8.339), (-2.246, -17.97, 0.0), (-2.167, -17.67, 1.158), (-2.063, -17.19, 2.362), (-1.935, -16.52, 3.579), (-1.793, -15.74, 4.79), (-1.639, -14.85, 5.972), (-1.462, -13.74, 7.029), (-1.277, -12.53, 7.957), (-1.095, -11.31, 8.772), (0.0, -20.06, 0.0), (0.0, -19.69, 1.211), (0.0, -19.25, 2.474), (0.0, -18.69, 3.776), (0.0, -17.92, 5.069), (0.0, -17.02, 6.333), (0.0, -15.89, 7.493), (0.0, -14.65, 8.533), (0.0, -13.37, 9.456)], [], [(0, 1, 10, 9), (1, 2, 11, 10), (2, 3, 12, 11), (3, 4, 13, 12), (4, 5, 14, 13), (5, 6, 15, 14), (6, 7, 16, 15), (7, 8, 17, 16), (9, 10, 19, 18), (10, 11, 20, 19), (11, 12, 21, 20), (12, 13, 22, 21), (13, 14, 23, 22), (14, 15, 24, 23), (15, 16, 25, 24), (16, 17, 26, 25), (18, 19, 28, 27), (19, 20, 29, 28), (20, 21, 30, 29), (21, 22, 31, 30), (22, 23, 32, 31), (23, 24, 33, 32), (24, 25, 34, 33), (25, 26, 35, 34), (27, 28, 37, 36), (28, 29, 38, 37), (29, 30, 39, 38), (30, 31, 40, 39), (31, 32, 41, 40), (32, 33, 42, 41), (33, 34, 43, 42), (34, 35, 44, 43), (36, 37, 46, 45), (37, 38, 47, 46), (38, 39, 48, 47), (39, 40, 49, 48), (40, 41, 50, 49), (41, 42, 51, 50), (42, 43, 52, 51), (43, 44, 53, 52), (45, 46, 55, 54), (46, 47, 56, 55), (47, 48, 57, 56), (48, 49, 58, 57), (49, 50, 59, 58), (50, 51, 60, 59), (51, 52, 61, 60), (52, 53, 62, 61), (54, 55, 64, 63), (55, 56, 65, 64), (56, 57, 66, 65), (57, 58, 67, 66), (58, 59, 68, 67), (59, 60, 69, 68), (60, 61, 70, 69), (61, 62, 71, 70), (63, 64, 73, 72), (64, 65, 74, 73), (65, 66, 75, 74), (66, 67, 76, 75), (67, 68, 77, 76), (68, 69, 78, 77), (69, 70, 79, 78), (70, 71, 80, 79), (81, 82, 91, 90), (82, 83, 92, 91), (83, 84, 93, 92), (84, 85, 94, 93), (85, 86, 95, 94), (86, 87, 96, 95), (87, 88, 97, 96), (88, 89, 98, 97), (90, 91, 100, 99), (91, 92, 101, 100), (92, 93, 102, 101), (93, 94, 103, 102), (94, 95, 104, 103), (95, 96, 105, 104), (96, 97, 106, 105), (97, 98, 107, 106), (99, 100, 109, 108), (100, 101, 110, 109), (101, 102, 111, 110), (102, 103, 112, 111), (103, 104, 113, 112), (104, 105, 114, 113), (105, 106, 115, 114), (106, 107, 116, 115), (108, 109, 118, 117), (109, 110, 119, 118), (110, 111, 120, 119), (111, 112, 121, 120), (112, 113, 122, 121), (113, 114, 123, 122), (114, 115, 124, 123), (115, 116, 125, 124), (117, 118, 127, 126), (118, 119, 128, 127), (119, 120, 129, 128), (120, 121, 130, 129), (121, 122, 131, 130), (122, 123, 132, 131), (123, 124, 133, 132), (124, 125, 134, 133), (126, 127, 136, 135), (127, 128, 137, 136), (128, 129, 138, 137), (129, 130, 139, 138), (130, 131, 140, 139), (131, 132, 141, 140), (132, 133, 142, 141), (133, 134, 143, 142), (135, 136, 145, 144), (136, 137, 146, 145), (137, 138, 147, 146), (138, 139, 148, 147), (139, 140, 149, 148), (140, 141, 150, 149), (141, 142, 151, 150), (142, 143, 152, 151), (144, 145, 154, 153), (145, 146, 155, 154), (146, 147, 156, 155), (147, 148, 157, 156), (148, 149, 158, 157), (149, 150, 159, 158), (150, 151, 160, 159), (151, 152, 161, 160), (162, 163, 172, 171), (163, 164, 173, 172), (164, 165, 174, 173), (165, 166, 175, 174), (166, 167, 176, 175), (167, 168, 177, 176), (168, 169, 178, 177), (169, 170, 179, 178), (171, 172, 181, 180), (172, 173, 182, 181), (173, 174, 183, 182), (174, 175, 184, 183), (175, 176, 185, 184), (176, 177, 186, 185), (177, 178, 187, 186), (178, 179, 188, 187), (180, 181, 190, 189), (181, 182, 191, 190), (182, 183, 192, 191), (183, 184, 193, 192), (184, 185, 194, 193), (185, 186, 195, 194), (186, 187, 196, 195), (187, 188, 197, 196), (189, 190, 199, 198), (190, 191, 200, 199), (191, 192, 201, 200), (192, 193, 202, 201), (193, 194, 203, 202), (194, 195, 204, 203), (195, 196, 205, 204), (196, 197, 206, 205), (198, 199, 208, 207), (199, 200, 209, 208), (200, 201, 210, 209), (201, 202, 211, 210), (202, 203, 212, 211), (203, 204, 213, 212), (204, 205, 214, 213), (205, 206, 215, 214), (207, 208, 217, 216), (208, 209, 218, 217), (209, 210, 219, 218), (210, 211, 220, 219), (211, 212, 221, 220), (212, 213, 222, 221), (213, 214, 223, 222), (214, 215, 224, 223), (216, 217, 226, 225), (217, 218, 227, 226), (218, 219, 228, 227), (219, 220, 229, 228), (220, 221, 230, 229), (221, 222, 231, 230), (222, 223, 232, 231), (223, 224, 233, 232), (225, 226, 235, 234), (226, 227, 236, 235), (227, 228, 237, 236), (228, 229, 238, 237), (229, 230, 239, 238), (230, 231, 240, 239), (231, 232, 241, 240), (232, 233, 242, 241)])
me_land_4_004.use_remesh_preserve_volume = False
me_land_4_004.use_remesh_preserve_attributes = False
me_land_4_004.use_mirror_vertex_groups = False
me_land_4_004.update()
me_land_3_004 = bpy.data.meshes.new('Land_3.004')
me_land_3_004.from_pydata([(0.0, 0.0, -23.07), (-1.043, 1.043, -22.13), (-2.106, 2.106, -20.85), (-3.149, 3.149, -19.3), (-4.151, 4.151, -17.61), (-5.012, 5.012, -15.59), (-5.709, 5.709, -13.46), (-6.227, 6.227, -11.32), (-6.59, 6.59, -9.32), (-1.147, -1.147, -24.33), (-2.275, 0.0, -23.64), (-3.407, 1.202, -22.39), (-4.494, 2.397, -20.76), (-5.496, 3.533, -18.87), (-6.349, 4.548, -16.75), (-7.032, 5.409, -14.53), (-7.517, 6.081, -12.3), (-7.789, 6.543, -10.13), (-2.591, -2.591, -25.65), (-3.824, -1.35, -25.13), (-5.0, 0.0, -23.79), (-6.106, 1.357, -22.07), (-7.119, 2.67, -20.13), (-7.983, 3.884, -18.0), (-8.651, 4.944, -15.73), (-9.056, 5.781, -13.35), (-9.187, 6.36, -10.99), (-4.319, -4.319, -26.47), (-5.613, -2.994, -25.93), (-6.873, -1.527, -24.84), (-7.961, 0.0, -23.05), (-9.023, 1.504, -21.27), (-9.897, 2.932, -19.18), (-10.44, 4.176, -16.73), (-10.74, 5.208, -14.27), (-10.81, 6.008, -11.89), (-6.269, -6.269, -26.6), (-7.672, -4.932, -26.35), (-9.015, -3.381, -25.5), (-10.2, -1.699, -24.03), (-11.16, 0.0, -22.1), (-11.91, 1.624, -19.9), (-12.44, 3.11, -17.59), (-12.64, 4.377, -15.13), (-12.71, 5.449, -12.84), (-8.402, -8.402, -26.14), (-9.895, -7.089, -26.11), (-11.37, -5.529, -25.63), (-12.61, -3.737, -24.44), (-13.58, -1.852, -22.69), (-14.21, 0.0, -20.51), (-14.63, 1.721, -18.25), (-14.88, 3.277, -16.03), (-14.89, 4.621, -13.8), (-10.77, -10.77, -25.39), (-12.26, -9.427, -25.33), (-13.79, -7.878, -25.07), (-15.33, -6.133, -24.58), (-16.45, -4.113, -23.26), (-17.02, -2.002, -21.24), (-17.29, 0.0, -19.02), (-17.36, 1.827, -16.8), (-17.25, 3.451, -14.64), (-13.21, -13.21, -24.02), (-14.78, -11.95, -24.18), (-16.36, -10.44, -24.13), (-18.02, -8.739, -23.94), (-19.4, -6.717, -23.22), (-20.21, -4.449, -21.76), (-20.32, -2.139, -19.66), (-20.25, 0.0, -17.57), (-19.92, 1.928, -15.45), (-15.07, -15.07, -21.31), (-16.72, -14.04, -21.75), (-18.52, -12.82, -22.16), (-20.4, -11.34, -22.44), (-22.09, -9.467, -22.31), (-23.25, -7.216, -21.54), (-23.74, -4.747, -20.14), (-23.45, -2.27, -18.19), (-22.91, 0.0, -16.2), (-16.17, -16.17, 0.0), (-16.53, -16.53, -1.559), (-16.91, -16.91, -3.417), (-17.18, -17.18, -5.607), (-17.23, -17.23, -8.122), (-17.15, -17.15, -11.02), (-16.76, -16.76, -14.22), (-16.16, -16.16, -17.78), (-15.07, -15.07, -21.31), (-17.3, -15.14, 0.0), (-17.71, -15.45, -1.596), (-18.15, -15.79, -3.494), (-18.47, -16.01, -5.722), (-18.56, -16.02, -8.27), (-18.49, -15.88, -11.18), (-18.3, -15.62, -14.52), (-17.83, -15.11, -18.21), (-16.72, -14.04, -21.75), (-18.56, -13.92, 0.0), (-19.02, -14.19, -1.635), (-19.52, -14.47, -3.572), (-19.88, -14.63, -5.835), (-20.01, -14.6, -8.414), (-19.95, -14.42, -11.33), (-20.05, -14.32, -14.86), (-19.64, -13.83, -18.6), (-18.52, -12.82, -22.16), (-19.96, -12.47, 0.0), (-20.47, -12.69, -1.675), (-21.01, -12.9, -3.649), (-21.39, -13.0, -5.938), (-21.66, -12.99, -8.576), (-21.77, -12.87, -11.59), (-21.86, -12.71, -15.1), (-21.57, -12.29, -18.92), (-20.4, -11.34, -22.44), (-21.66, -10.83, 0.0), (-22.23, -10.99, -1.727), (-22.84, -11.15, -3.756), (-23.28, -11.21, -6.097), (-23.63, -11.19, -8.793), (-23.77, -11.05, -11.84), (-23.83, -10.83, -15.32), (-23.69, -10.49, -19.22), (-22.09, -9.467, -22.31), (-23.78, -8.916, 0.0), (-24.37, -9.013, -1.794), (-24.95, -9.085, -3.875), (-25.35, -9.069, -6.248), (-25.67, -9.002, -8.959), (-26.02, -8.914, -12.1), (-26.11, -8.705, -15.59), (-25.79, -8.323, -19.33), (-23.25, -7.216, -21.54), (-26.14, -6.536, 0.0), (-26.74, -6.576, -1.86), (-27.34, -6.6, -4.0), (-27.82, -6.576, -6.438), (-28.08, -6.48, -9.163), (-28.36, -6.367, -12.28), (-28.25, -6.141, -15.63), (-26.66, -5.579, -18.41), (-23.74, -4.747, -20.14), (-28.8, -3.6, 0.0), (-29.35, -3.598, -1.923), (-29.88, -3.585, -4.104), (-30.22, -3.54, -6.546), (-30.4, -3.464, -9.252), (-30.05, -3.316, -12.08), (-28.76, -3.06, -14.71), (-26.15, -2.665, -16.61), (-23.45, -2.27, -18.19), (-31.17, 0.0, 0.0), (-31.32, 0.0, -1.926), (-31.28, 0.0, -4.022), (-31.1, 0.0, -6.284), (-30.75, 0.0, -8.697), (-29.68, 0.0, -11.05), (-27.53, 0.0, -12.98), (-25.31, 0.0, -14.74), (-22.91, 0.0, -16.2), (-10.2, 10.2, 0.0), (-12.27, 10.74, 0.0), (-14.59, 10.94, 0.0), (-17.41, 10.88, 0.0), (-20.63, 10.32, 0.0), (-24.01, 9.003, 0.0), (-27.69, 6.922, 0.0), (-30.47, 3.809, 0.0), (-31.17, 0.0, 0.0), (-9.728, 9.728, -0.9172), (-11.75, 10.25, -1.058), (-14.22, 10.61, -1.222), (-17.0, 10.54, -1.391), (-20.15, 9.964, -1.566), (-23.65, 8.748, -1.741), (-27.31, 6.716, -1.9), (-30.53, 3.743, -2.0), (-31.32, 0.0, -1.926), (-9.052, 9.052, -1.829), (-11.16, 9.703, -2.147), (-13.52, 10.02, -2.475), (-16.36, 10.05, -2.842), (-19.51, 9.528, -3.208), (-23.04, 8.39, -3.578), (-26.8, 6.468, -3.92), (-30.31, 3.637, -4.164), (-31.28, 0.0, -4.022), (-8.387, 8.387, -2.737), (-10.3, 8.929, -3.192), (-12.63, 9.294, -3.707), (-15.42, 9.37, -4.281), (-18.68, 8.995, -4.892), (-22.11, 7.91, -5.45), (-25.7, 6.076, -5.948), (-29.37, 3.44, -6.362), (-31.1, 0.0, -6.284), (-7.691, 7.691, -3.626), (-9.48, 8.181, -4.224), (-11.66, 8.512, -4.904), (-14.34, 8.606, -5.68), (-17.32, 8.205, -6.446), (-20.77, 7.281, -7.246), (-24.43, 5.637, -7.972), (-27.94, 3.183, -8.502), (-30.75, 0.0, -8.697), (-7.155, 7.155, -4.599), (-8.811, 7.566, -5.327), (-10.85, 7.84, -6.16), (-13.2, 7.805, -7.024), (-15.95, 7.415, -7.944), (-19.15, 6.56, -8.903), (-22.68, 5.092, -9.82), (-26.24, 2.896, -10.55), (-29.68, 0.0, -11.05), (-6.869, 6.869, -5.829), (-8.386, 7.159, -6.653), (-10.13, 7.235, -7.504), (-12.21, 7.101, -8.436), (-14.74, 6.701, -9.476), (-17.67, 5.889, -10.55), (-20.83, 4.529, -11.53), (-24.26, 2.581, -12.41), (-27.53, 0.0, -12.98), (-6.701, 6.701, -7.371), (-7.991, 6.772, -8.159), (-9.561, 6.734, -9.053), (-11.48, 6.542, -10.07), (-13.72, 6.071, -11.13), (-16.23, 5.238, -12.16), (-19.05, 3.987, -13.16), (-22.06, 2.247, -14.01), (-25.31, 0.0, -14.74), (-6.59, 6.59, -9.32), (-7.789, 6.543, -10.13), (-9.187, 6.36, -10.99), (-10.81, 6.008, -11.89), (-12.71, 5.449, -12.84), (-14.89, 4.621, -13.8), (-17.25, 3.451, -14.64), (-19.92, 1.928, -15.45), (-22.91, 0.0, -16.2)], [], [(0, 1, 10, 9), (1, 2, 11, 10), (2, 3, 12, 11), (3, 4, 13, 12), (4, 5, 14, 13), (5, 6, 15, 14), (6, 7, 16, 15), (7, 8, 17, 16), (9, 10, 19, 18), (10, 11, 20, 19), (11, 12, 21, 20), (12, 13, 22, 21), (13, 14, 23, 22), (14, 15, 24, 23), (15, 16, 25, 24), (16, 17, 26, 25), (18, 19, 28, 27), (19, 20, 29, 28), (20, 21, 30, 29), (21, 22, 31, 30), (22, 23, 32, 31), (23, 24, 33, 32), (24, 25, 34, 33), (25, 26, 35, 34), (27, 28, 37, 36), (28, 29, 38, 37), (29, 30, 39, 38), (30, 31, 40, 39), (31, 32, 41, 40), (32, 33, 42, 41), (33, 34, 43, 42), (34, 35, 44, 43), (36, 37, 46, 45), (37, 38, 47, 46), (38, 39, 48, 47), (39, 40, 49, 48), (40, 41, 50, 49), (41, 42, 51, 50), (42, 43, 52, 51), (43, 44, 53, 52), (45, 46, 55, 54), (46, 47, 56, 55), (47, 48, 57, 56), (48, 49, 58, 57), (49, 50, 59, 58), (50, 51, 60, 59), (51, 52, 61, 60), (52, 53, 62, 61), (54, 55, 64, 63), (55, 56, 65, 64), (56, 57, 66, 65), (57, 58, 67, 66), (58, 59, 68, 67), (59, 60, 69, 68), (60, 61, 70, 69), (61, 62, 71, 70), (63, 64, 73, 72), (64, 65, 74, 73), (65, 66, 75, 74), (66, 67, 76, 75), (67, 68, 77, 76), (68, 69, 78, 77), (69, 70, 79, 78), (70, 71, 80, 79), (81, 82, 91, 90), (82, 83, 92, 91), (83, 84, 93, 92), (84, 85, 94, 93), (85, 86, 95, 94), (86, 87, 96, 95), (87, 88, 97, 96), (88, 89, 98, 97), (90, 91, 100, 99), (91, 92, 101, 100), (92, 93, 102, 101), (93, 94, 103, 102), (94, 95, 104, 103), (95, 96, 105, 104), (96, 97, 106, 105), (97, 98, 107, 106), (99, 100, 109, 108), (100, 101, 110, 109), (101, 102, 111, 110), (102, 103, 112, 111), (103, 104, 113, 112), (104, 105, 114, 113), (105, 106, 115, 114), (106, 107, 116, 115), (108, 109, 118, 117), (109, 110, 119, 118), (110, 111, 120, 119), (111, 112, 121, 120), (112, 113, 122, 121), (113, 114, 123, 122), (114, 115, 124, 123), (115, 116, 125, 124), (117, 118, 127, 126), (118, 119, 128, 127), (119, 120, 129, 128), (120, 121, 130, 129), (121, 122, 131, 130), (122, 123, 132, 131), (123, 124, 133, 132), (124, 125, 134, 133), (126, 127, 136, 135), (127, 128, 137, 136), (128, 129, 138, 137), (129, 130, 139, 138), (130, 131, 140, 139), (131, 132, 141, 140), (132, 133, 142, 141), (133, 134, 143, 142), (135, 136, 145, 144), (136, 137, 146, 145), (137, 138, 147, 146), (138, 139, 148, 147), (139, 140, 149, 148), (140, 141, 150, 149), (141, 142, 151, 150), (142, 143, 152, 151), (144, 145, 154, 153), (145, 146, 155, 154), (146, 147, 156, 155), (147, 148, 157, 156), (148, 149, 158, 157), (149, 150, 159, 158), (150, 151, 160, 159), (151, 152, 161, 160), (162, 163, 172, 171), (163, 164, 173, 172), (164, 165, 174, 173), (165, 166, 175, 174), (166, 167, 176, 175), (167, 168, 177, 176), (168, 169, 178, 177), (169, 170, 179, 178), (171, 172, 181, 180), (172, 173, 182, 181), (173, 174, 183, 182), (174, 175, 184, 183), (175, 176, 185, 184), (176, 177, 186, 185), (177, 178, 187, 186), (178, 179, 188, 187), (180, 181, 190, 189), (181, 182, 191, 190), (182, 183, 192, 191), (183, 184, 193, 192), (184, 185, 194, 193), (185, 186, 195, 194), (186, 187, 196, 195), (187, 188, 197, 196), (189, 190, 199, 198), (190, 191, 200, 199), (191, 192, 201, 200), (192, 193, 202, 201), (193, 194, 203, 202), (194, 195, 204, 203), (195, 196, 205, 204), (196, 197, 206, 205), (198, 199, 208, 207), (199, 200, 209, 208), (200, 201, 210, 209), (201, 202, 211, 210), (202, 203, 212, 211), (203, 204, 213, 212), (204, 205, 214, 213), (205, 206, 215, 214), (207, 208, 217, 216), (208, 209, 218, 217), (209, 210, 219, 218), (210, 211, 220, 219), (211, 212, 221, 220), (212, 213, 222, 221), (213, 214, 223, 222), (214, 215, 224, 223), (216, 217, 226, 225), (217, 218, 227, 226), (218, 219, 228, 227), (219, 220, 229, 228), (220, 221, 230, 229), (221, 222, 231, 230), (222, 223, 232, 231), (223, 224, 233, 232), (225, 226, 235, 234), (226, 227, 236, 235), (227, 228, 237, 236), (228, 229, 238, 237), (229, 230, 239, 238), (230, 231, 240, 239), (231, 232, 241, 240), (232, 233, 242, 241)])
me_land_3_004.use_remesh_preserve_volume = False
me_land_3_004.use_remesh_preserve_attributes = False
me_land_3_004.use_mirror_vertex_groups = False
me_land_3_004.update()
me_land_2_004 = bpy.data.meshes.new('Land_2.004')
me_land_2_004.from_pydata([(0.0, 0.0, -23.07), (1.002, 1.002, -21.27), (1.951, 1.951, -19.32), (2.869, 2.869, -17.58), (3.802, 3.802, -16.13), (4.861, 4.861, -15.12), (6.109, 6.109, -14.4), (6.97, 6.97, -12.67), (7.381, 7.381, -10.44), (-1.043, 1.043, -22.13), (0.0, 1.937, -20.13), (0.9601, 2.72, -17.88), (1.846, 3.461, -15.99), (2.683, 4.173, -14.33), (3.629, 5.065, -13.36), (4.772, 6.204, -12.82), (6.025, 7.447, -12.19), (6.911, 8.227, -10.7), (-2.106, 2.106, -20.85), (-1.015, 2.876, -18.9), (0.0, 3.454, -16.43), (0.8721, 3.924, -14.18), (1.665, 4.44, -12.56), (2.459, 5.055, -11.4), (3.383, 5.919, -10.76), (4.595, 7.198, -10.61), (5.895, 8.516, -10.19), (-3.149, 3.149, -19.3), (-2.013, 3.775, -17.44), (-0.9222, 4.15, -15.0), (0.0, 4.336, -12.56), (0.7546, 4.528, -10.67), (1.416, 4.781, -9.265), (2.148, 5.37, -8.607), (3.191, 6.581, -8.743), (4.409, 7.936, -8.729), (-4.151, 4.151, -17.61), (-2.981, 4.637, -15.92), (-1.802, 4.807, -13.59), (-0.7749, 4.649, -10.96), (0.0, 4.457, -8.824), (0.5922, 4.343, -7.259), (1.189, 4.754, -6.723), (1.933, 5.585, -6.684), (2.99, 6.976, -7.047), (-5.012, 5.012, -15.59), (-3.86, 5.387, -14.21), (-2.627, 5.399, -12.18), (-1.466, 4.947, -9.588), (-0.5903, 4.329, -7.235), (0.0, 3.94, -5.689), (0.4649, 3.952, -4.931), (0.9682, 4.397, -4.735), (1.764, 5.683, -5.265), (-5.709, 5.709, -13.46), (-4.552, 5.917, -12.23), (-3.348, 5.859, -10.65), (-2.131, 5.327, -8.538), (-1.085, 4.34, -6.138), (-0.4239, 3.603, -4.496), (0.0, 3.106, -3.417), (0.3478, 3.304, -3.197), (0.8212, 4.106, -3.484), (-6.227, 6.227, -11.32), (-5.089, 6.291, -10.3), (-3.917, 6.136, -9.047), (-2.721, 5.613, -7.457), (-1.56, 4.508, -5.394), (-0.7378, 3.351, -3.608), (-0.2616, 2.485, -2.404), (0.0, 2.212, -1.919), (0.2683, 2.772, -2.15), (-6.59, 6.59, -9.32), (-5.469, 6.511, -8.471), (-4.299, 6.21, -7.431), (-3.156, 5.681, -6.249), (-2.008, 4.685, -4.732), (-1.038, 3.346, -3.1), (-0.4284, 2.142, -1.817), (-0.147, 1.519, -1.178), (0.0, 1.456, -1.03), (-10.2, 10.2, 0.0), (-9.728, 9.728, -0.9172), (-9.052, 9.052, -1.829), (-8.387, 8.387, -2.737), (-7.691, 7.691, -3.626), (-7.155, 7.155, -4.599), (-6.869, 6.869, -5.829), (-6.701, 6.701, -7.371), (-6.59, 6.59, -9.32), (-8.233, 9.409, 0.0), (-7.744, 8.874, -0.7996), (-7.104, 8.167, -1.572), (-6.487, 7.486, -2.319), (-6.04, 6.998, -3.118), (-5.653, 6.583, -3.98), (-5.43, 6.361, -5.046), (-5.482, 6.468, -6.604), (-5.469, 6.511, -8.471), (-6.142, 8.189, 0.0), (-5.638, 7.559, -0.6497), (-5.161, 6.963, -1.274), (-4.688, 6.371, -1.87), (-4.337, 5.943, -2.499), (-4.21, 5.825, -3.307), (-4.096, 5.735, -4.248), (-4.251, 6.035, -5.714), (-4.299, 6.21, -7.431), (-3.986, 6.377, 0.0), (-3.596, 5.802, -0.4747), (-3.233, 5.266, -0.9146), (-2.979, 4.905, -1.361), (-2.793, 4.655, -1.843), (-2.791, 4.72, -2.512), (-2.923, 5.028, -3.473), (-3.109, 5.458, -4.788), (-3.156, 5.681, -6.249), (-1.988, 3.977, 0.0), (-1.734, 3.506, -0.2725), (-1.511, 3.093, -0.5087), (-1.417, 2.943, -0.7708), (-1.406, 2.968, -1.105), (-1.482, 3.189, -1.588), (-1.649, 3.628, -2.332), (-1.889, 4.268, -3.463), (-2.008, 4.685, -4.732), (-0.38, 1.013, 0.0), (-0.212, 0.5732, -0.0422), (-0.1149, 0.3154, -0.04899), (-0.08368, 0.2339, -0.05765), (-0.1198, 0.3418, -0.1193), (-0.2977, 0.869, -0.404), (-0.4832, 1.45, -0.8655), (-0.7778, 2.41, -1.806), (-1.038, 3.346, -3.1), (0.3187, -1.275, 0.0), (0.3633, -1.477, 0.1028), (0.3794, -1.572, 0.23), (0.3602, -1.524, 0.3527), (0.3219, -1.395, 0.4552), (0.1603, -0.7141, 0.3091), (0.002987, -0.01374, 0.007604), (-0.213, 1.018, -0.7029), (-0.4284, 2.142, -1.817), (0.2428, -1.942, 0.0), (0.2348, -1.915, 0.1255), (0.2286, -1.905, 0.2617), (0.2042, -1.744, 0.3777), (0.1694, -1.487, 0.4526), (0.1092, -0.9894, 0.3978), (0.04748, -0.4463, 0.2283), (-0.04234, 0.4156, -0.2639), (-0.147, 1.519, -1.178), (0.0, -0.9502, 0.0), (0.0, -0.8436, 0.05187), (0.0, -0.7508, 0.09653), (0.0, -0.5829, 0.1178), (0.0, -0.3347, 0.09466), (0.0, 0.02878, -0.01071), (0.0, 0.2712, -0.1279), (0.0, 0.7437, -0.4331), (0.0, 1.456, -1.03), (0.532, 0.532, 0.0), (1.699, 1.941, 0.0), (2.833, 3.778, 0.0), (3.773, 6.037, 0.0), (3.555, 7.11, 0.0), (2.158, 5.754, 0.0), (0.8628, 3.451, 0.0), (0.1485, 1.188, 0.0), (0.0, -0.9502, 0.0), (1.241, 1.241, -0.117), (2.366, 2.712, -0.2443), (3.436, 4.607, -0.396), (4.272, 6.892, -0.5639), (3.822, 7.729, -0.6006), (2.317, 6.266, -0.4613), (0.9685, 3.939, -0.2739), (0.1825, 1.488, -0.09751), (0.0, -0.8436, 0.05187), (2.117, 2.117, -0.4278), (3.173, 3.647, -0.702), (4.212, 5.682, -1.04), (4.831, 7.867, -1.366), (4.103, 8.402, -1.382), (2.494, 6.848, -1.064), (1.086, 4.501, -0.6584), (0.2044, 1.703, -0.234), (0.0, -0.7508, 0.09653), (3.178, 3.178, -1.037), (4.191, 4.835, -1.498), (5.089, 6.916, -2.03), (5.402, 8.892, -2.468), (4.356, 9.047, -2.369), (2.637, 7.369, -1.817), (1.14, 4.823, -1.116), (0.2149, 1.835, -0.3974), (0.0, -0.5829, 0.1178), (4.427, 4.427, -2.087), (5.314, 6.158, -2.744), (6.011, 8.238, -3.464), (5.895, 9.825, -3.89), (4.513, 9.527, -3.546), (2.662, 7.591, -2.649), (1.12, 4.851, -1.583), (0.2232, 1.959, -0.5962), (0.0, -0.3347, 0.09466), (5.69, 5.69, -3.658), (6.386, 7.437, -4.496), (6.846, 9.473, -5.379), (6.177, 10.44, -5.559), (4.368, 9.399, -4.68), (2.498, 7.292, -3.39), (1.059, 4.719, -2.043), (0.2315, 2.098, -0.8433), (0.0, 0.02878, -0.01071), (6.842, 6.842, -5.806), (7.24, 8.482, -6.729), (7.072, 9.901, -7.335), (5.824, 10.02, -6.919), (3.954, 8.698, -5.592), (2.271, 6.813, -4.068), (0.9776, 4.497, -2.489), (0.2316, 2.177, -1.114), (0.0, 0.2712, -0.1279), (7.26, 7.26, -7.985), (7.297, 8.61, -8.791), (6.579, 9.341, -8.845), (5.156, 9.052, -7.941), (3.482, 7.868, -6.384), (2.039, 6.32, -4.736), (0.901, 4.305, -2.973), (0.2423, 2.378, -1.51), (0.0, 0.7437, -0.4331), (7.381, 7.381, -10.44), (6.911, 8.227, -10.7), (5.895, 8.516, -10.19), (4.409, 7.936, -8.729), (2.99, 6.976, -7.047), (1.764, 5.683, -5.265), (0.8212, 4.106, -3.484), (0.2683, 2.772, -2.15), (0.0, 1.456, -1.03)], [], [(0, 1, 10, 9), (1, 2, 11, 10), (2, 3, 12, 11), (3, 4, 13, 12), (4, 5, 14, 13), (5, 6, 15, 14), (6, 7, 16, 15), (7, 8, 17, 16), (9, 10, 19, 18), (10, 11, 20, 19), (11, 12, 21, 20), (12, 13, 22, 21), (13, 14, 23, 22), (14, 15, 24, 23), (15, 16, 25, 24), (16, 17, 26, 25), (18, 19, 28, 27), (19, 20, 29, 28), (20, 21, 30, 29), (21, 22, 31, 30), (22, 23, 32, 31), (23, 24, 33, 32), (24, 25, 34, 33), (25, 26, 35, 34), (27, 28, 37, 36), (28, 29, 38, 37), (29, 30, 39, 38), (30, 31, 40, 39), (31, 32, 41, 40), (32, 33, 42, 41), (33, 34, 43, 42), (34, 35, 44, 43), (36, 37, 46, 45), (37, 38, 47, 46), (38, 39, 48, 47), (39, 40, 49, 48), (40, 41, 50, 49), (41, 42, 51, 50), (42, 43, 52, 51), (43, 44, 53, 52), (45, 46, 55, 54), (46, 47, 56, 55), (47, 48, 57, 56), (48, 49, 58, 57), (49, 50, 59, 58), (50, 51, 60, 59), (51, 52, 61, 60), (52, 53, 62, 61), (54, 55, 64, 63), (55, 56, 65, 64), (56, 57, 66, 65), (57, 58, 67, 66), (58, 59, 68, 67), (59, 60, 69, 68), (60, 61, 70, 69), (61, 62, 71, 70), (63, 64, 73, 72), (64, 65, 74, 73), (65, 66, 75, 74), (66, 67, 76, 75), (67, 68, 77, 76), (68, 69, 78, 77), (69, 70, 79, 78), (70, 71, 80, 79), (81, 82, 91, 90), (82, 83, 92, 91), (83, 84, 93, 92), (84, 85, 94, 93), (85, 86, 95, 94), (86, 87, 96, 95), (87, 88, 97, 96), (88, 89, 98, 97), (90, 91, 100, 99), (91, 92, 101, 100), (92, 93, 102, 101), (93, 94, 103, 102), (94, 95, 104, 103), (95, 96, 105, 104), (96, 97, 106, 105), (97, 98, 107, 106), (99, 100, 109, 108), (100, 101, 110, 109), (101, 102, 111, 110), (102, 103, 112, 111), (103, 104, 113, 112), (104, 105, 114, 113), (105, 106, 115, 114), (106, 107, 116, 115), (108, 109, 118, 117), (109, 110, 119, 118), (110, 111, 120, 119), (111, 112, 121, 120), (112, 113, 122, 121), (113, 114, 123, 122), (114, 115, 124, 123), (115, 116, 125, 124), (117, 118, 127, 126), (118, 119, 128, 127), (119, 120, 129, 128), (120, 121, 130, 129), (121, 122, 131, 130), (122, 123, 132, 131), (123, 124, 133, 132), (124, 125, 134, 133), (126, 127, 136, 135), (127, 128, 137, 136), (128, 129, 138, 137), (129, 130, 139, 138), (130, 131, 140, 139), (131, 132, 141, 140), (132, 133, 142, 141), (133, 134, 143, 142), (135, 136, 145, 144), (136, 137, 146, 145), (137, 138, 147, 146), (138, 139, 148, 147), (139, 140, 149, 148), (140, 141, 150, 149), (141, 142, 151, 150), (142, 143, 152, 151), (144, 145, 154, 153), (145, 146, 155, 154), (146, 147, 156, 155), (147, 148, 157, 156), (148, 149, 158, 157), (149, 150, 159, 158), (150, 151, 160, 159), (151, 152, 161, 160), (162, 163, 172, 171), (163, 164, 173, 172), (164, 165, 174, 173), (165, 166, 175, 174), (166, 167, 176, 175), (167, 168, 177, 176), (168, 169, 178, 177), (169, 170, 179, 178), (171, 172, 181, 180), (172, 173, 182, 181), (173, 174, 183, 182), (174, 175, 184, 183), (175, 176, 185, 184), (176, 177, 186, 185), (177, 178, 187, 186), (178, 179, 188, 187), (180, 181, 190, 189), (181, 182, 191, 190), (182, 183, 192, 191), (183, 184, 193, 192), (184, 185, 194, 193), (185, 186, 195, 194), (186, 187, 196, 195), (187, 188, 197, 196), (189, 190, 199, 198), (190, 191, 200, 199), (191, 192, 201, 200), (192, 193, 202, 201), (193, 194, 203, 202), (194, 195, 204, 203), (195, 196, 205, 204), (196, 197, 206, 205), (198, 199, 208, 207), (199, 200, 209, 208), (200, 201, 210, 209), (201, 202, 211, 210), (202, 203, 212, 211), (203, 204, 213, 212), (204, 205, 214, 213), (205, 206, 215, 214), (207, 208, 217, 216), (208, 209, 218, 217), (209, 210, 219, 218), (210, 211, 220, 219), (211, 212, 221, 220), (212, 213, 222, 221), (213, 214, 223, 222), (214, 215, 224, 223), (216, 217, 226, 225), (217, 218, 227, 226), (218, 219, 228, 227), (219, 220, 229, 228), (220, 221, 230, 229), (221, 222, 231, 230), (222, 223, 232, 231), (223, 224, 233, 232), (225, 226, 235, 234), (226, 227, 236, 235), (227, 228, 237, 236), (228, 229, 238, 237), (229, 230, 239, 238), (230, 231, 240, 239), (231, 232, 241, 240), (232, 233, 242, 241)])
me_land_2_004.use_remesh_preserve_volume = False
me_land_2_004.use_remesh_preserve_attributes = False
me_land_2_004.use_mirror_vertex_groups = False
me_land_2_004.update()
me_land_1_004 = bpy.data.meshes.new('Land_1.004')
me_land_1_004.from_pydata([(0.0, 0.0, -23.07), (1.107, -1.107, -23.49), (2.36, -2.36, -23.36), (3.62, -3.62, -22.19), (5.106, -5.106, -21.66), (7.096, -7.096, -22.08), (9.302, -9.302, -21.93), (11.41, -11.41, -20.74), (13.21, -13.21, -18.69), (1.002, 1.002, -21.27), (2.104, 0.0, -21.87), (3.373, -1.191, -22.17), (4.604, -2.455, -21.27), (6.154, -3.956, -21.14), (8.278, -5.93, -21.84), (10.53, -8.098, -21.76), (12.6, -10.2, -20.63), (14.35, -12.05, -18.67), (1.951, 1.951, -19.32), (3.103, 1.095, -20.39), (4.402, 0.0, -20.94), (5.575, -1.239, -20.15), (7.156, -2.684, -20.24), (9.262, -4.506, -20.89), (11.51, -6.575, -20.92), (13.56, -8.657, -20.0), (15.35, -10.63, -18.37), (2.869, 2.869, -17.58), (4.105, 2.189, -18.96), (5.427, 1.206, -19.61), (6.573, 0.0, -19.03), (8.05, -1.342, -18.97), (9.957, -2.95, -19.3), (12.25, -4.901, -19.64), (14.24, -6.906, -18.92), (15.92, -8.845, -17.51), (3.802, 3.802, -16.13), (5.174, 3.326, -17.77), (6.386, 2.395, -18.06), (7.383, 1.23, -17.4), (8.661, 0.0, -17.15), (10.32, -1.408, -17.26), (12.5, -3.124, -17.67), (14.52, -5.025, -17.37), (16.14, -6.918, -16.31), (4.861, 4.861, -15.12), (6.2, 4.442, -16.36), (7.139, 3.473, -16.1), (7.866, 2.331, -15.24), (8.824, 1.203, -14.75), (10.17, 0.0, -14.69), (12.28, -1.444, -15.32), (14.19, -3.125, -15.29), (16.11, -4.999, -14.92), (6.109, 6.109, -14.4), (7.087, 5.451, -14.65), (7.51, 4.291, -13.65), (7.779, 3.112, -12.47), (8.311, 2.078, -11.75), (9.413, 1.107, -11.75), (11.36, 0.0, -12.49), (13.38, -1.409, -12.95), (15.32, -3.064, -13.0), (6.97, 6.97, -12.67), (7.439, 6.018, -12.18), (7.447, 4.753, -10.98), (7.394, 3.585, -9.823), (7.522, 2.604, -9.002), (8.33, 1.834, -8.97), (10.09, 1.063, -9.767), (12.19, 0.0, -10.58), (14.2, -1.374, -11.02), (7.381, 7.381, -10.44), (7.392, 6.209, -9.618), (7.17, 4.964, -8.58), (6.801, 3.778, -7.48), (6.682, 2.864, -6.75), (7.187, 2.23, -6.659), (8.495, 1.699, -7.208), (10.63, 1.029, -8.243), (12.73, 0.0, -9.001), (0.532, 0.532, 0.0), (1.241, 1.241, -0.117), (2.117, 2.117, -0.4278), (3.178, 3.178, -1.037), (4.427, 4.427, -2.087), (5.69, 5.69, -3.658), (6.842, 6.842, -5.806), (7.26, 7.26, -7.985), (7.381, 7.381, -10.44), (-0.5478, -0.4793, 0.0), (0.03067, 0.02676, -0.002764), (0.9793, 0.8518, -0.1885), (2.097, 1.818, -0.6497), (3.445, 2.973, -1.535), (4.906, 4.213, -2.966), (6.298, 5.376, -4.996), (6.951, 5.891, -7.097), (7.392, 6.209, -9.618), (-1.359, -1.019, 0.0), (-0.911, -0.6795, 0.0783), (-0.08438, -0.06254, 0.01544), (0.9585, 0.7053, -0.2813), (2.233, 1.63, -0.939), (3.872, 2.798, -2.198), (5.519, 3.942, -4.088), (6.443, 4.538, -6.101), (7.17, 4.964, -8.58), (-1.423, -0.8895, 0.0), (-1.123, -0.6961, 0.09188), (-0.5683, -0.349, 0.0987), (0.386, 0.2345, -0.1071), (1.581, 0.9488, -0.6262), (3.132, 1.852, -1.667), (4.667, 2.713, -3.223), (5.926, 3.376, -5.198), (6.801, 3.778, -7.48), (0.1533, 0.07663, 0.0), (0.07087, 0.03505, -0.005507), (0.3596, 0.1756, -0.05914), (0.9802, 0.472, -0.2567), (1.848, 0.8752, -0.6877), (3.114, 1.447, -1.551), (4.34, 1.973, -2.79), (5.728, 2.535, -4.648), (6.682, 2.864, -6.75), (3.152, 1.182, 0.0), (3.128, 1.157, -0.2302), (3.193, 1.163, -0.4959), (3.384, 1.211, -0.8343), (3.75, 1.315, -1.309), (4.407, 1.51, -2.049), (5.309, 1.77, -3.17), (6.328, 2.042, -4.742), (7.187, 2.23, -6.659), (6.831, 1.708, 0.0), (6.79, 1.67, -0.4723), (6.799, 1.641, -0.9947), (6.869, 1.623, -1.59), (7.056, 1.628, -2.303), (7.332, 1.646, -3.174), (7.729, 1.68, -4.277), (8.143, 1.704, -5.624), (8.495, 1.699, -7.208), (10.62, 1.327, 0.0), (10.48, 1.284, -0.6862), (10.38, 1.246, -1.426), (10.35, 1.212, -2.242), (10.38, 1.183, -3.16), (10.48, 1.156, -4.212), (10.5, 1.117, -5.371), (10.61, 1.081, -6.739), (10.63, 1.029, -8.243), (13.94, 0.0, 0.0), (13.77, 0.0, -0.8467), (13.63, 0.0, -1.753), (13.53, 0.0, -2.733), (13.45, 0.0, -3.805), (13.4, 0.0, -4.988), (13.28, 0.0, -6.262), (12.95, 0.0, -7.543), (12.73, 0.0, -9.001), (19.64, -19.64, 0.0), (20.67, -18.08, 0.0), (21.59, -16.19, 0.0), (22.05, -13.78, 0.0), (21.94, -10.97, 0.0), (21.19, -7.945, 0.0), (19.24, -4.811, 0.0), (16.9, -2.112, 0.0), (13.94, 0.0, 0.0), (19.81, -19.81, -1.867), (20.83, -18.18, -1.877), (21.74, -16.22, -1.869), (22.18, -13.75, -1.815), (21.95, -10.86, -1.706), (21.03, -7.777, -1.548), (19.04, -4.683, -1.324), (16.72, -2.05, -1.095), (13.77, 0.0, -0.8467), (19.56, -19.56, -3.951), (20.92, -18.2, -4.027), (21.73, -16.11, -3.977), (22.24, -13.66, -3.863), (21.97, -10.73, -3.613), (20.82, -7.581, -3.233), (18.84, -4.548, -2.756), (16.57, -1.988, -2.276), (13.63, 0.0, -1.753), (19.03, -19.03, -6.211), (20.37, -17.65, -6.31), (21.51, -15.83, -6.312), (21.98, -13.35, -6.1), (21.73, -10.46, -5.69), (20.55, -7.354, -5.067), (18.63, -4.403, -4.311), (16.36, -1.916, -3.544), (13.53, 0.0, -2.733), (18.26, -18.26, -8.61), (19.62, -16.93, -8.743), (20.67, -15.08, -8.691), (21.4, -12.84, -8.475), (21.19, -10.04, -7.888), (20.14, -7.062, -7.028), (18.39, -4.244, -6.002), (16.12, -1.836, -4.906), (13.45, 0.0, -3.805), (17.27, -17.27, -11.1), (18.61, -15.98, -11.25), (19.63, -14.19, -11.15), (20.33, -12.02, -10.82), (20.35, -9.457, -10.13), (19.5, -6.679, -9.064), (18.04, -4.05, -7.811), (15.85, -1.75, -6.373), (13.4, 0.0, -4.988), (16.17, -16.17, -13.72), (17.4, -14.85, -13.81), (18.36, -13.11, -13.6), (19.03, -11.07, -13.15), (19.15, -8.703, -12.31), (18.58, -6.193, -11.09), (17.31, -3.764, -9.581), (15.54, -1.653, -7.948), (13.28, 0.0, -6.262), (14.81, -14.81, -16.29), (15.99, -13.55, -16.33), (17.0, -11.98, -16.1), (17.53, -9.985, -15.38), (17.73, -7.847, -14.38), (17.4, -5.614, -13.04), (16.36, -3.424, -11.3), (15.05, -1.533, -9.555), (12.95, 0.0, -7.543), (13.21, -13.21, -18.69), (14.35, -12.05, -18.67), (15.35, -10.63, -18.37), (15.92, -8.845, -17.51), (16.14, -6.918, -16.31), (16.11, -4.999, -14.92), (15.32, -3.064, -13.0), (14.2, -1.374, -11.02), (12.73, 0.0, -9.001)], [], [(0, 1, 10, 9), (1, 2, 11, 10), (2, 3, 12, 11), (3, 4, 13, 12), (4, 5, 14, 13), (5, 6, 15, 14), (6, 7, 16, 15), (7, 8, 17, 16), (9, 10, 19, 18), (10, 11, 20, 19), (11, 12, 21, 20), (12, 13, 22, 21), (13, 14, 23, 22), (14, 15, 24, 23), (15, 16, 25, 24), (16, 17, 26, 25), (18, 19, 28, 27), (19, 20, 29, 28), (20, 21, 30, 29), (21, 22, 31, 30), (22, 23, 32, 31), (23, 24, 33, 32), (24, 25, 34, 33), (25, 26, 35, 34), (27, 28, 37, 36), (28, 29, 38, 37), (29, 30, 39, 38), (30, 31, 40, 39), (31, 32, 41, 40), (32, 33, 42, 41), (33, 34, 43, 42), (34, 35, 44, 43), (36, 37, 46, 45), (37, 38, 47, 46), (38, 39, 48, 47), (39, 40, 49, 48), (40, 41, 50, 49), (41, 42, 51, 50), (42, 43, 52, 51), (43, 44, 53, 52), (45, 46, 55, 54), (46, 47, 56, 55), (47, 48, 57, 56), (48, 49, 58, 57), (49, 50, 59, 58), (50, 51, 60, 59), (51, 52, 61, 60), (52, 53, 62, 61), (54, 55, 64, 63), (55, 56, 65, 64), (56, 57, 66, 65), (57, 58, 67, 66), (58, 59, 68, 67), (59, 60, 69, 68), (60, 61, 70, 69), (61, 62, 71, 70), (63, 64, 73, 72), (64, 65, 74, 73), (65, 66, 75, 74), (66, 67, 76, 75), (67, 68, 77, 76), (68, 69, 78, 77), (69, 70, 79, 78), (70, 71, 80, 79), (81, 82, 91, 90), (82, 83, 92, 91), (83, 84, 93, 92), (84, 85, 94, 93), (85, 86, 95, 94), (86, 87, 96, 95), (87, 88, 97, 96), (88, 89, 98, 97), (90, 91, 100, 99), (91, 92, 101, 100), (92, 93, 102, 101), (93, 94, 103, 102), (94, 95, 104, 103), (95, 96, 105, 104), (96, 97, 106, 105), (97, 98, 107, 106), (99, 100, 109, 108), (100, 101, 110, 109), (101, 102, 111, 110), (102, 103, 112, 111), (103, 104, 113, 112), (104, 105, 114, 113), (105, 106, 115, 114), (106, 107, 116, 115), (108, 109, 118, 117), (109, 110, 119, 118), (110, 111, 120, 119), (111, 112, 121, 120), (112, 113, 122, 121), (113, 114, 123, 122), (114, 115, 124, 123), (115, 116, 125, 124), (117, 118, 127, 126), (118, 119, 128, 127), (119, 120, 129, 128), (120, 121, 130, 129), (121, 122, 131, 130), (122, 123, 132, 131), (123, 124, 133, 132), (124, 125, 134, 133), (126, 127, 136, 135), (127, 128, 137, 136), (128, 129, 138, 137), (129, 130, 139, 138), (130, 131, 140, 139), (131, 132, 141, 140), (132, 133, 142, 141), (133, 134, 143, 142), (135, 136, 145, 144), (136, 137, 146, 145), (137, 138, 147, 146), (138, 139, 148, 147), (139, 140, 149, 148), (140, 141, 150, 149), (141, 142, 151, 150), (142, 143, 152, 151), (144, 145, 154, 153), (145, 146, 155, 154), (146, 147, 156, 155), (147, 148, 157, 156), (148, 149, 158, 157), (149, 150, 159, 158), (150, 151, 160, 159), (151, 152, 161, 160), (162, 163, 172, 171), (163, 164, 173, 172), (164, 165, 174, 173), (165, 166, 175, 174), (166, 167, 176, 175), (167, 168, 177, 176), (168, 169, 178, 177), (169, 170, 179, 178), (171, 172, 181, 180), (172, 173, 182, 181), (173, 174, 183, 182), (174, 175, 184, 183), (175, 176, 185, 184), (176, 177, 186, 185), (177, 178, 187, 186), (178, 179, 188, 187), (180, 181, 190, 189), (181, 182, 191, 190), (182, 183, 192, 191), (183, 184, 193, 192), (184, 185, 194, 193), (185, 186, 195, 194), (186, 187, 196, 195), (187, 188, 197, 196), (189, 190, 199, 198), (190, 191, 200, 199), (191, 192, 201, 200), (192, 193, 202, 201), (193, 194, 203, 202), (194, 195, 204, 203), (195, 196, 205, 204), (196, 197, 206, 205), (198, 199, 208, 207), (199, 200, 209, 208), (200, 201, 210, 209), (201, 202, 211, 210), (202, 203, 212, 211), (203, 204, 213, 212), (204, 205, 214, 213), (205, 206, 215, 214), (207, 208, 217, 216), (208, 209, 218, 217), (209, 210, 219, 218), (210, 211, 220, 219), (211, 212, 221, 220), (212, 213, 222, 221), (213, 214, 223, 222), (214, 215, 224, 223), (216, 217, 226, 225), (217, 218, 227, 226), (218, 219, 228, 227), (219, 220, 229, 228), (220, 221, 230, 229), (221, 222, 231, 230), (222, 223, 232, 231), (223, 224, 233, 232), (225, 226, 235, 234), (226, 227, 236, 235), (227, 228, 237, 236), (228, 229, 238, 237), (229, 230, 239, 238), (230, 231, 240, 239), (231, 232, 241, 240), (232, 233, 242, 241)])
me_land_1_004.use_remesh_preserve_volume = False
me_land_1_004.use_remesh_preserve_attributes = False
me_land_1_004.use_mirror_vertex_groups = False
me_land_1_004.update()
me_land_0_004 = bpy.data.meshes.new('Land_0.004')
me_land_0_004.from_pydata([(0.0, 0.0, -23.07), (-1.147, -1.147, -24.33), (-2.591, -2.591, -25.65), (-4.319, -4.319, -26.47), (-6.269, -6.269, -26.6), (-8.402, -8.402, -26.14), (-10.77, -10.77, -25.39), (-13.21, -13.21, -24.02), (-15.07, -15.07, -21.31), (1.107, -1.107, -23.49), (0.0, -2.372, -24.64), (-1.385, -3.923, -25.78), (-3.042, -5.703, -26.35), (-4.934, -7.675, -26.36), (-7.019, -9.798, -25.85), (-9.334, -12.13, -25.08), (-11.61, -14.35, -23.48), (-13.38, -15.93, -20.73), (2.36, -2.36, -23.36), (1.311, -3.713, -24.4), (0.0, -5.301, -25.22), (-1.57, -7.067, -25.54), (-3.398, -9.061, -25.63), (-5.456, -11.21, -25.29), (-7.707, -13.49, -24.52), (-9.827, -15.39, -22.7), (-11.58, -16.73, -20.02), (3.62, -3.62, -22.19), (2.654, -4.976, -22.99), (1.449, -6.52, -23.56), (0.0, -8.246, -23.88), (-1.696, -10.18, -23.99), (-3.651, -12.32, -23.88), (-5.793, -14.48, -23.21), (-7.864, -16.22, -21.55), (-9.732, -17.52, -19.27), (5.106, -5.106, -21.66), (4.062, -6.318, -21.7), (2.849, -7.598, -21.49), (1.506, -9.036, -21.3), (0.0, -10.79, -21.35), (-1.732, -12.7, -21.23), (-3.699, -14.8, -20.92), (-5.791, -16.73, -20.02), (-7.776, -18.15, -18.33), (7.096, -7.096, -22.08), (5.899, -8.234, -21.73), (4.527, -9.306, -20.99), (3.073, -10.37, -20.1), (1.575, -11.55, -19.3), (0.0, -12.99, -18.75), (-1.734, -14.74, -18.39), (-3.67, -16.67, -17.95), (-5.663, -18.25, -16.91), (9.302, -9.302, -21.93), (8.059, -10.48, -21.65), (6.601, -11.55, -21.0), (5.034, -12.58, -20.17), (3.37, -13.48, -19.07), (1.673, -14.22, -17.75), (0.0, -15.15, -16.66), (-1.722, -16.36, -15.83), (-3.561, -17.8, -15.11), (11.41, -11.41, -20.74), (10.1, -12.49, -20.43), (8.604, -13.48, -19.87), (7.01, -14.46, -19.21), (5.315, -15.35, -18.37), (3.552, -16.13, -17.37), (1.749, -16.62, -16.08), (0.0, -16.92, -14.68), (-1.69, -17.47, -13.55), (13.21, -13.21, -18.69), (11.9, -14.17, -18.44), (10.4, -15.02, -17.97), (8.797, -15.83, -17.42), (7.118, -16.61, -16.78), (5.362, -17.28, -16.01), (3.561, -17.81, -15.11), (1.743, -18.01, -13.97), (0.0, -17.9, -12.65), (19.64, -19.64, 0.0), (19.81, -19.81, -1.867), (19.56, -19.56, -3.951), (19.03, -19.03, -6.211), (18.26, -18.26, -8.61), (17.27, -17.27, -11.1), (16.17, -16.17, -13.72), (14.81, -14.81, -16.29), (13.21, -13.21, -18.69), (18.43, -21.06, 0.0), (18.34, -21.01, -1.893), (17.84, -20.51, -3.948), (17.3, -19.96, -6.184), (16.51, -19.13, -8.526), (15.63, -18.2, -11.0), (14.6, -17.1, -13.57), (13.35, -15.76, -16.09), (11.9, -14.17, -18.44), (16.56, -22.08, 0.0), (16.32, -21.88, -1.881), (15.84, -21.37, -3.911), (15.25, -20.73, -6.084), (14.49, -19.85, -8.346), (13.72, -18.99, -10.78), (12.79, -17.9, -13.26), (11.67, -16.58, -15.7), (10.4, -15.02, -17.97), (14.31, -22.9, 0.0), (14.06, -22.68, -1.856), (13.54, -22.06, -3.83), (12.99, -21.38, -5.935), (12.33, -20.55, -8.138), (11.65, -19.69, -10.48), (10.83, -18.62, -12.86), (9.873, -17.33, -15.2), (8.797, -15.83, -17.42), (11.76, -23.52, 0.0), (11.48, -23.21, -1.804), (11.07, -22.68, -3.729), (10.59, -21.99, -5.76), (10.02, -21.16, -7.873), (9.428, -20.28, -10.1), (8.749, -19.25, -12.37), (7.968, -18.0, -14.61), (7.118, -16.61, -16.78), (8.86, -23.63, 0.0), (8.702, -23.53, -1.732), (8.441, -23.18, -3.6), (8.052, -22.5, -5.547), (7.609, -21.7, -7.573), (7.105, -20.74, -9.643), (6.583, -19.75, -11.79), (5.992, -18.57, -13.91), (5.362, -17.28, -16.01), (5.847, -23.39, 0.0), (5.752, -23.39, -1.627), (5.614, -23.26, -3.403), (5.399, -22.84, -5.286), (5.084, -22.03, -7.19), (4.729, -21.06, -9.119), (4.354, -20.03, -11.08), (3.965, -18.95, -13.08), (3.561, -17.81, -15.11), (2.787, -22.3, 0.0), (2.764, -22.55, -1.477), (2.722, -22.68, -3.116), (2.628, -22.44, -4.861), (2.482, -21.78, -6.629), (2.313, -20.96, -8.427), (2.132, -20.04, -10.25), (1.942, -19.06, -12.11), (1.743, -18.01, -13.97), (0.0, -20.06, 0.0), (0.0, -20.41, -1.255), (0.0, -20.74, -2.666), (0.0, -20.93, -4.229), (0.0, -20.6, -5.827), (0.0, -20.22, -7.527), (0.0, -19.63, -9.255), (0.0, -18.78, -10.94), (0.0, -17.9, -12.65), (-16.17, -16.17, 0.0), (-15.06, -17.22, 0.0), (-13.83, -18.43, 0.0), (-12.1, -19.36, 0.0), (-10.0, -20.01, 0.0), (-7.615, -20.31, 0.0), (-4.692, -18.77, 0.0), (-2.246, -17.97, 0.0), (0.0, -20.06, 0.0), (-16.53, -16.53, -1.559), (-15.37, -17.62, -1.587), (-14.09, -18.89, -1.624), (-12.3, -19.85, -1.624), (-10.16, -20.56, -1.597), (-7.665, -20.72, -1.526), (-4.719, -19.19, -1.335), (-2.239, -18.26, -1.196), (0.0, -20.41, -1.255), (-16.91, -16.91, -3.417), (-15.67, -18.02, -3.467), (-14.29, -19.27, -3.528), (-12.42, -20.23, -3.513), (-10.27, -21.02, -3.457), (-7.657, -21.03, -3.266), (-4.721, -19.56, -2.862), (-2.228, -18.57, -2.551), (0.0, -20.74, -2.666), (-17.18, -17.18, -5.607), (-15.87, -18.31, -5.671), (-14.32, -19.46, -5.711), (-12.42, -20.44, -5.674), (-10.24, -21.27, -5.571), (-7.587, -21.2, -5.227), (-4.691, -19.85, -4.593), (-2.215, -18.91, -4.096), (0.0, -20.93, -4.229), (-17.23, -17.23, -8.122), (-15.87, -18.39, -8.194), (-14.14, -19.38, -8.149), (-12.2, -20.34, -8.054), (-10.05, -21.21, -7.895), (-7.436, -21.21, -7.4), (-4.592, -19.9, -6.495), (-2.164, -19.0, -5.781), (0.0, -20.6, -5.827), (-17.15, -17.15, -11.02), (-15.61, -18.18, -10.99), (-13.86, -19.17, -10.89), (-11.89, -20.11, -10.7), (-9.73, -20.93, -10.42), (-7.176, -20.95, -9.738), (-4.425, -19.71, -8.533), (-2.076, -18.81, -7.563), (0.0, -20.22, -7.527), (-16.76, -16.76, -14.22), (-15.16, -17.76, -14.09), (-13.38, -18.73, -13.88), (-11.44, -19.68, -13.59), (-9.265, -20.38, -13.1), (-6.778, -20.33, -12.14), (-4.198, -19.31, -10.69), (-1.948, -18.31, -9.365), (0.0, -19.63, -9.255), (-16.16, -16.16, -17.78), (-14.47, -17.07, -17.43), (-12.7, -18.03, -17.07), (-10.73, -18.84, -16.52), (-8.593, -19.41, -15.75), (-6.297, -19.51, -14.62), (-3.911, -18.69, -12.91), (-1.831, -17.97, -11.41), (0.0, -18.78, -10.94), (-15.07, -15.07, -21.31), (-13.38, -15.93, -20.73), (-11.58, -16.73, -20.02), (-9.732, -17.52, -19.27), (-7.776, -18.15, -18.33), (-5.663, -18.25, -16.91), (-3.561, -17.8, -15.11), (-1.69, -17.47, -13.55), (0.0, -17.9, -12.65)], [], [(0, 1, 10, 9), (1, 2, 11, 10), (2, 3, 12, 11), (3, 4, 13, 12), (4, 5, 14, 13), (5, 6, 15, 14), (6, 7, 16, 15), (7, 8, 17, 16), (9, 10, 19, 18), (10, 11, 20, 19), (11, 12, 21, 20), (12, 13, 22, 21), (13, 14, 23, 22), (14, 15, 24, 23), (15, 16, 25, 24), (16, 17, 26, 25), (18, 19, 28, 27), (19, 20, 29, 28), (20, 21, 30, 29), (21, 22, 31, 30), (22, 23, 32, 31), (23, 24, 33, 32), (24, 25, 34, 33), (25, 26, 35, 34), (27, 28, 37, 36), (28, 29, 38, 37), (29, 30, 39, 38), (30, 31, 40, 39), (31, 32, 41, 40), (32, 33, 42, 41), (33, 34, 43, 42), (34, 35, 44, 43), (36, 37, 46, 45), (37, 38, 47, 46), (38, 39, 48, 47), (39, 40, 49, 48), (40, 41, 50, 49), (41, 42, 51, 50), (42, 43, 52, 51), (43, 44, 53, 52), (45, 46, 55, 54), (46, 47, 56, 55), (47, 48, 57, 56), (48, 49, 58, 57), (49, 50, 59, 58), (50, 51, 60, 59), (51, 52, 61, 60), (52, 53, 62, 61), (54, 55, 64, 63), (55, 56, 65, 64), (56, 57, 66, 65), (57, 58, 67, 66), (58, 59, 68, 67), (59, 60, 69, 68), (60, 61, 70, 69), (61, 62, 71, 70), (63, 64, 73, 72), (64, 65, 74, 73), (65, 66, 75, 74), (66, 67, 76, 75), (67, 68, 77, 76), (68, 69, 78, 77), (69, 70, 79, 78), (70, 71, 80, 79), (81, 82, 91, 90), (82, 83, 92, 91), (83, 84, 93, 92), (84, 85, 94, 93), (85, 86, 95, 94), (86, 87, 96, 95), (87, 88, 97, 96), (88, 89, 98, 97), (90, 91, 100, 99), (91, 92, 101, 100), (92, 93, 102, 101), (93, 94, 103, 102), (94, 95, 104, 103), (95, 96, 105, 104), (96, 97, 106, 105), (97, 98, 107, 106), (99, 100, 109, 108), (100, 101, 110, 109), (101, 102, 111, 110), (102, 103, 112, 111), (103, 104, 113, 112), (104, 105, 114, 113), (105, 106, 115, 114), (106, 107, 116, 115), (108, 109, 118, 117), (109, 110, 119, 118), (110, 111, 120, 119), (111, 112, 121, 120), (112, 113, 122, 121), (113, 114, 123, 122), (114, 115, 124, 123), (115, 116, 125, 124), (117, 118, 127, 126), (118, 119, 128, 127), (119, 120, 129, 128), (120, 121, 130, 129), (121, 122, 131, 130), (122, 123, 132, 131), (123, 124, 133, 132), (124, 125, 134, 133), (126, 127, 136, 135), (127, 128, 137, 136), (128, 129, 138, 137), (129, 130, 139, 138), (130, 131, 140, 139), (131, 132, 141, 140), (132, 133, 142, 141), (133, 134, 143, 142), (135, 136, 145, 144), (136, 137, 146, 145), (137, 138, 147, 146), (138, 139, 148, 147), (139, 140, 149, 148), (140, 141, 150, 149), (141, 142, 151, 150), (142, 143, 152, 151), (144, 145, 154, 153), (145, 146, 155, 154), (146, 147, 156, 155), (147, 148, 157, 156), (148, 149, 158, 157), (149, 150, 159, 158), (150, 151, 160, 159), (151, 152, 161, 160), (162, 163, 172, 171), (163, 164, 173, 172), (164, 165, 174, 173), (165, 166, 175, 174), (166, 167, 176, 175), (167, 168, 177, 176), (168, 169, 178, 177), (169, 170, 179, 178), (171, 172, 181, 180), (172, 173, 182, 181), (173, 174, 183, 182), (174, 175, 184, 183), (175, 176, 185, 184), (176, 177, 186, 185), (177, 178, 187, 186), (178, 179, 188, 187), (180, 181, 190, 189), (181, 182, 191, 190), (182, 183, 192, 191), (183, 184, 193, 192), (184, 185, 194, 193), (185, 186, 195, 194), (186, 187, 196, 195), (187, 188, 197, 196), (189, 190, 199, 198), (190, 191, 200, 199), (191, 192, 201, 200), (192, 193, 202, 201), (193, 194, 203, 202), (194, 195, 204, 203), (195, 196, 205, 204), (196, 197, 206, 205), (198, 199, 208, 207), (199, 200, 209, 208), (200, 201, 210, 209), (201, 202, 211, 210), (202, 203, 212, 211), (203, 204, 213, 212), (204, 205, 214, 213), (205, 206, 215, 214), (207, 208, 217, 216), (208, 209, 218, 217), (209, 210, 219, 218), (210, 211, 220, 219), (211, 212, 221, 220), (212, 213, 222, 221), (213, 214, 223, 222), (214, 215, 224, 223), (216, 217, 226, 225), (217, 218, 227, 226), (218, 219, 228, 227), (219, 220, 229, 228), (220, 221, 230, 229), (221, 222, 231, 230), (222, 223, 232, 231), (223, 224, 233, 232), (225, 226, 235, 234), (226, 227, 236, 235), (227, 228, 237, 236), (228, 229, 238, 237), (229, 230, 239, 238), (230, 231, 240, 239), (231, 232, 241, 240), (232, 233, 242, 241)])
me_land_0_004.use_remesh_preserve_volume = False
me_land_0_004.use_remesh_preserve_attributes = False
me_land_0_004.use_mirror_vertex_groups = False
me_land_0_004.update()

# ---- objects
ob_land_7 = bpy.data.objects.new('Land_7', me_land_7_004)
ob_land_6 = bpy.data.objects.new('Land_6', me_land_6_004)
ob_land_5 = bpy.data.objects.new('Land_5', me_land_5_004)
ob_land_4 = bpy.data.objects.new('Land_4', me_land_4_004)
ob_land_3 = bpy.data.objects.new('Land_3', me_land_3_004)
ob_land_2 = bpy.data.objects.new('Land_2', me_land_2_004)
ob_land_1 = bpy.data.objects.new('Land_1', me_land_1_004)
ob_land_0 = bpy.data.objects.new('Land_0', me_land_0_004)

# ---- transforms, parenting, visibility, modifiers, constraints
ob_land_7.location = (0.0, 0.0, 0.0)
ob_land_7.lock_rotations_4d = False
ob_land_7.empty_display_type = 'ARROWS'
ob_land_7.color = (0.0, 0.0, 0.0, 1.0)
ob_land_7.lineart.crease_threshold = 0.0
ob_land_6.location = (0.0, 0.0, 0.0)
ob_land_6.lock_rotations_4d = False
ob_land_6.empty_display_type = 'ARROWS'
ob_land_6.color = (0.0, 0.0, 0.0, 1.0)
ob_land_6.lineart.crease_threshold = 0.0
ob_land_5.location = (0.0, 0.0, 0.0)
ob_land_5.lock_rotations_4d = False
ob_land_5.empty_display_type = 'ARROWS'
ob_land_5.color = (0.0, 0.0, 0.0, 1.0)
ob_land_5.lineart.crease_threshold = 0.0
ob_land_4.location = (0.0, 0.0, 0.0)
ob_land_4.lock_rotations_4d = False
ob_land_4.empty_display_type = 'ARROWS'
ob_land_4.color = (0.0, 0.0, 0.0, 1.0)
ob_land_4.lineart.crease_threshold = 0.0
ob_land_3.location = (0.0, 0.0, 0.0)
ob_land_3.lock_rotations_4d = False
ob_land_3.empty_display_type = 'ARROWS'
ob_land_3.color = (0.0, 0.0, 0.0, 1.0)
ob_land_3.lineart.crease_threshold = 0.0
ob_land_2.location = (0.0, 0.0, 0.0)
ob_land_2.lock_rotations_4d = False
ob_land_2.empty_display_type = 'ARROWS'
ob_land_2.color = (0.0, 0.0, 0.0, 1.0)
ob_land_2.lineart.crease_threshold = 0.0
ob_land_1.location = (0.0, 0.0, 0.0)
ob_land_1.lock_rotations_4d = False
ob_land_1.empty_display_type = 'ARROWS'
ob_land_1.color = (0.0, 0.0, 0.0, 1.0)
ob_land_1.lineart.crease_threshold = 0.0
ob_land_0.location = (0.0, 0.0, 0.0)
ob_land_0.lock_rotations_4d = False
ob_land_0.empty_display_type = 'ARROWS'
ob_land_0.color = (0.0, 0.0, 0.0, 1.0)
ob_land_0.lineart.crease_threshold = 0.0

# ---- collection membership
col_collection_1.objects.link(ob_land_7)
col_collection_1.objects.link(ob_land_6)
col_collection_1.objects.link(ob_land_5)
col_collection_1.objects.link(ob_land_4)
col_collection_1.objects.link(ob_land_3)
col_collection_1.objects.link(ob_land_2)
col_collection_1.objects.link(ob_land_1)
col_collection_1.objects.link(ob_land_0)
col_collection_2.objects.link(ob_land_7)
col_collection_2.objects.link(ob_land_6)
col_collection_2.objects.link(ob_land_5)
col_collection_2.objects.link(ob_land_4)
col_collection_2.objects.link(ob_land_3)
col_collection_2.objects.link(ob_land_2)
col_collection_2.objects.link(ob_land_1)
col_collection_2.objects.link(ob_land_0)
col_collection_3.objects.link(ob_land_7)
col_collection_3.objects.link(ob_land_6)
col_collection_3.objects.link(ob_land_5)
col_collection_3.objects.link(ob_land_4)
col_collection_3.objects.link(ob_land_3)
col_collection_3.objects.link(ob_land_2)
col_collection_3.objects.link(ob_land_1)
col_collection_3.objects.link(ob_land_0)
col_collection_4.objects.link(ob_land_7)
col_collection_4.objects.link(ob_land_6)
col_collection_4.objects.link(ob_land_5)
col_collection_4.objects.link(ob_land_4)
col_collection_4.objects.link(ob_land_3)
col_collection_4.objects.link(ob_land_2)
col_collection_4.objects.link(ob_land_1)
col_collection_4.objects.link(ob_land_0)
col_collection_5.objects.link(ob_land_7)
col_collection_5.objects.link(ob_land_6)
col_collection_5.objects.link(ob_land_5)
col_collection_5.objects.link(ob_land_4)
col_collection_5.objects.link(ob_land_3)
col_collection_5.objects.link(ob_land_2)
col_collection_5.objects.link(ob_land_1)
col_collection_5.objects.link(ob_land_0)
col_collection_6.objects.link(ob_land_7)
col_collection_6.objects.link(ob_land_6)
col_collection_6.objects.link(ob_land_5)
col_collection_6.objects.link(ob_land_4)
col_collection_6.objects.link(ob_land_3)
col_collection_6.objects.link(ob_land_2)
col_collection_6.objects.link(ob_land_1)
col_collection_6.objects.link(ob_land_0)
col_collection_7.objects.link(ob_land_7)
col_collection_7.objects.link(ob_land_6)
col_collection_7.objects.link(ob_land_5)
col_collection_7.objects.link(ob_land_4)
col_collection_7.objects.link(ob_land_3)
col_collection_7.objects.link(ob_land_2)
col_collection_7.objects.link(ob_land_1)
col_collection_7.objects.link(ob_land_0)
col_collection_8.objects.link(ob_land_7)
col_collection_8.objects.link(ob_land_6)
col_collection_8.objects.link(ob_land_5)
col_collection_8.objects.link(ob_land_4)
col_collection_8.objects.link(ob_land_3)
col_collection_8.objects.link(ob_land_2)
col_collection_8.objects.link(ob_land_1)
col_collection_8.objects.link(ob_land_0)
col_collection_9.objects.link(ob_land_7)
col_collection_9.objects.link(ob_land_6)
col_collection_9.objects.link(ob_land_5)
col_collection_9.objects.link(ob_land_4)
col_collection_9.objects.link(ob_land_3)
col_collection_9.objects.link(ob_land_2)
col_collection_9.objects.link(ob_land_1)
col_collection_9.objects.link(ob_land_0)
col_collection_10.objects.link(ob_land_7)
col_collection_10.objects.link(ob_land_6)
col_collection_10.objects.link(ob_land_5)
col_collection_10.objects.link(ob_land_4)
col_collection_10.objects.link(ob_land_3)
col_collection_10.objects.link(ob_land_2)
col_collection_10.objects.link(ob_land_1)
col_collection_10.objects.link(ob_land_0)
col_collection_11.objects.link(ob_land_7)
col_collection_11.objects.link(ob_land_6)
col_collection_11.objects.link(ob_land_5)
col_collection_11.objects.link(ob_land_4)
col_collection_11.objects.link(ob_land_3)
col_collection_11.objects.link(ob_land_2)
col_collection_11.objects.link(ob_land_1)
col_collection_11.objects.link(ob_land_0)
col_collection_12.objects.link(ob_land_7)
col_collection_12.objects.link(ob_land_6)
col_collection_12.objects.link(ob_land_5)
col_collection_12.objects.link(ob_land_4)
col_collection_12.objects.link(ob_land_3)
col_collection_12.objects.link(ob_land_2)
col_collection_12.objects.link(ob_land_1)
col_collection_12.objects.link(ob_land_0)
col_collection_13.objects.link(ob_land_7)
col_collection_13.objects.link(ob_land_6)
col_collection_13.objects.link(ob_land_5)
col_collection_13.objects.link(ob_land_4)
col_collection_13.objects.link(ob_land_3)
col_collection_13.objects.link(ob_land_2)
col_collection_13.objects.link(ob_land_1)
col_collection_13.objects.link(ob_land_0)
col_collection_14.objects.link(ob_land_7)
col_collection_14.objects.link(ob_land_6)
col_collection_14.objects.link(ob_land_5)
col_collection_14.objects.link(ob_land_4)
col_collection_14.objects.link(ob_land_3)
col_collection_14.objects.link(ob_land_2)
col_collection_14.objects.link(ob_land_1)
col_collection_14.objects.link(ob_land_0)
col_collection_15.objects.link(ob_land_7)
col_collection_15.objects.link(ob_land_6)
col_collection_15.objects.link(ob_land_5)
col_collection_15.objects.link(ob_land_4)
col_collection_15.objects.link(ob_land_3)
col_collection_15.objects.link(ob_land_2)
col_collection_15.objects.link(ob_land_1)
col_collection_15.objects.link(ob_land_0)
col_collection_16.objects.link(ob_land_7)
col_collection_16.objects.link(ob_land_6)
col_collection_16.objects.link(ob_land_5)
col_collection_16.objects.link(ob_land_4)
col_collection_16.objects.link(ob_land_3)
col_collection_16.objects.link(ob_land_2)
col_collection_16.objects.link(ob_land_1)
col_collection_16.objects.link(ob_land_0)
col_collection_17.objects.link(ob_land_7)
col_collection_17.objects.link(ob_land_6)
col_collection_17.objects.link(ob_land_5)
col_collection_17.objects.link(ob_land_4)
col_collection_17.objects.link(ob_land_3)
col_collection_17.objects.link(ob_land_2)
col_collection_17.objects.link(ob_land_1)
col_collection_17.objects.link(ob_land_0)
col_collection_18.objects.link(ob_land_7)
col_collection_18.objects.link(ob_land_6)
col_collection_18.objects.link(ob_land_5)
col_collection_18.objects.link(ob_land_4)
col_collection_18.objects.link(ob_land_3)
col_collection_18.objects.link(ob_land_2)
col_collection_18.objects.link(ob_land_1)
col_collection_18.objects.link(ob_land_0)
col_collection_19.objects.link(ob_land_7)
col_collection_19.objects.link(ob_land_6)
col_collection_19.objects.link(ob_land_5)
col_collection_19.objects.link(ob_land_4)
col_collection_19.objects.link(ob_land_3)
col_collection_19.objects.link(ob_land_2)
col_collection_19.objects.link(ob_land_1)
col_collection_19.objects.link(ob_land_0)
col_collection_20.objects.link(ob_land_7)
col_collection_20.objects.link(ob_land_6)
col_collection_20.objects.link(ob_land_5)
col_collection_20.objects.link(ob_land_4)
col_collection_20.objects.link(ob_land_3)
col_collection_20.objects.link(ob_land_2)
col_collection_20.objects.link(ob_land_1)
col_collection_20.objects.link(ob_land_0)

# ---- scene / render settings (as saved in the file)
scene.frame_start = 1; scene.frame_end = 250; scene.frame_set(1)
scene.render.engine = 'BLENDER_EEVEE_NEXT'
scene.render.image_settings.file_format = 'JPEG'
scene.render.image_settings.color_mode = 'RGB'
scene.render.image_settings.compression = 90
scene.render.resolution_x = 800
scene.render.resolution_y = 600
scene.render.resolution_percentage = 25
scene.render.pixel_aspect_x = 100.0
scene.render.pixel_aspect_y = 100.0
scene.render.fps = 25
scene.render.dither_intensity = 0.0
scene.render.use_compositing = False
scene.render.use_sequencer = False
scene.render.bake_bias = 0.0
scene.render.use_stamp_time = False
scene.render.use_stamp_date = False
scene.render.use_stamp_frame = False
scene.render.use_stamp_camera = False
scene.render.use_stamp_scene = False
scene.render.use_stamp_filename = False
scene.render.use_stamp_render_time = False
scene.render.stamp_font_size = 0
scene.cycles.use_denoising = False
scene.cycles.samples = 10
scene.cycles.sampling_pattern = 'TABULATED_SOBOL'
scene.cycles.light_sampling_threshold = 0.0
scene.cycles.use_adaptive_sampling = False
scene.cycles.use_light_tree = False
scene.cycles.blur_glossy = 0.0
scene.cycles.volume_bounces = 1
scene.cycles.pixel_filter_type = 'GAUSSIAN'
scene.cycles.sample_clamp_indirect = 0.0
scene.view_settings.view_transform = 'Raw'
bpy.context.view_layer.update()

# ---- added for rendering (the .blend has no active camera): camera
cam_auto = bpy.data.cameras.new('AutoCamera')
cam_auto.lens = 50.0
cam_auto.sensor_width = 36.0
cam_auto.clip_end = 1286.51
ob_auto_camera = bpy.data.objects.new('AutoCamera', cam_auto)
scene.collection.objects.link(ob_auto_camera)
ob_auto_camera.location = (68.7662, -93.8505, 55.225)
ob_auto_camera.rotation_euler = (1.09748, -7.21219e-08, 0.694738)
scene.camera = ob_auto_camera
bpy.context.view_layer.update()
